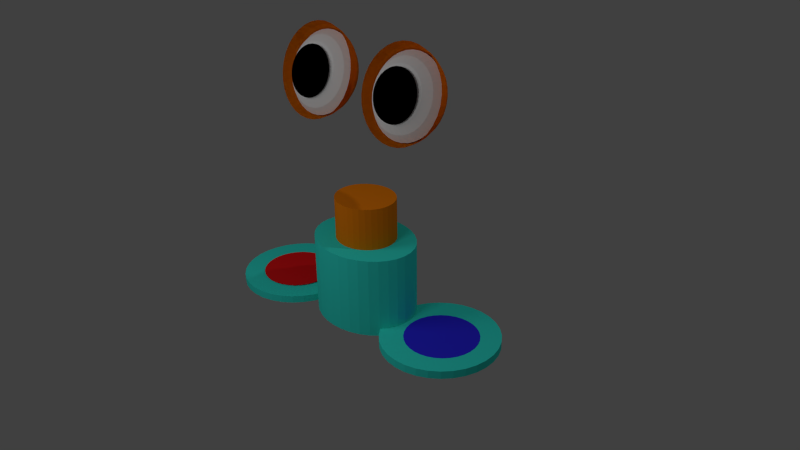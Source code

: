 # Source: Frosch.blend  (saved by Blender 2.76.0; exported with 4.5.12 LTS)
import bpy
from mathutils import Matrix  # noqa: F401  (used for matrix-valued properties, if any)

bpy.ops.wm.read_factory_settings(use_empty=True)
scene = bpy.context.scene
scene.name = 'Scene'

# ---- collections
col_collection_1 = bpy.data.collections.new('Collection 1'); scene.collection.children.link(col_collection_1)

# ---- materials (node trees are filled in below, after node groups)
mat_material_010 = bpy.data.materials.new('Material.010')
mat_material_010.alpha_threshold = 0.0
mat_material_010.roughness = 0.5
mat_material_009 = bpy.data.materials.new('Material.009')
mat_material_009.alpha_threshold = 0.0
mat_material_009.roughness = 0.5
mat_material_008 = bpy.data.materials.new('Material.008')
mat_material_008.alpha_threshold = 0.0
mat_material_008.diffuse_color = (0.8, 0.211, 0.005, 1.0)
mat_material_008.roughness = 0.5
mat_material_007 = bpy.data.materials.new('Material.007')
mat_material_007.alpha_threshold = 0.0
mat_material_007.preview_render_type = 'FLAT'
mat_material_007.diffuse_color = (0.0, 0.0, 0.0, 1.0)
mat_material_007.roughness = 0.5
mat_material_006 = bpy.data.materials.new('Material.006')
mat_material_006.alpha_threshold = 0.0
mat_material_006.roughness = 0.5
mat_material = bpy.data.materials.new('Material')
mat_material.alpha_threshold = 0.0
mat_material.diffuse_color = (0.8, 0.211, 0.005, 1.0)
mat_material.roughness = 0.5
mat_material_005 = bpy.data.materials.new('Material.005')
mat_material_005.alpha_threshold = 0.0
mat_material_005.diffuse_color = (0.8, 0.211, 0.005, 1.0)
mat_material_005.roughness = 0.5
mat_material_004 = bpy.data.materials.new('Material.004')
mat_material_004.alpha_threshold = 0.0
mat_material_004.diffuse_color = (0.03074, 0.02618, 0.8, 1.0)
mat_material_004.roughness = 0.5
mat_material_001 = bpy.data.materials.new('Material.001')
mat_material_001.alpha_threshold = 0.0
mat_material_001.diffuse_color = (0.03793, 0.8, 0.6894, 1.0)
mat_material_001.roughness = 0.5
mat_material_003 = bpy.data.materials.new('Material.003')
mat_material_003.alpha_threshold = 0.0
mat_material_003.diffuse_color = (0.8, 0.01142, 0.01345, 1.0)
mat_material_003.roughness = 0.5
mat_material_002 = bpy.data.materials.new('Material.002')
mat_material_002.alpha_threshold = 0.0
mat_material_002.diffuse_color = (0.038, 0.8, 0.689, 1.0)
mat_material_002.roughness = 0.5

# ---- material node trees
mat_material_010.use_nodes = True; mat_material_010.node_tree.nodes.clear()
_N = mat_material_010.node_tree.nodes; _L = mat_material_010.node_tree.links
n0 = _N.new('ShaderNodeOutputMaterial'); n0.name = 'Material Output'; n0.location = (300, 300)
n1 = _N.new('ShaderNodeEmission'); n1.name = 'Emission'; n1.location = (10, 300)
n1.inputs[0].default_value = (0.8, 0.8, 0.8, 1.0)
n1.inputs[1].default_value = 4.0
_L.new(n1.outputs[0], n0.inputs[0])
n0.is_active_output = True
mat_material_009.use_nodes = True; mat_material_009.node_tree.nodes.clear()
_N = mat_material_009.node_tree.nodes; _L = mat_material_009.node_tree.links
n0 = _N.new('ShaderNodeOutputMaterial'); n0.name = 'Material Output'; n0.location = (300, 300)
n1 = _N.new('ShaderNodeEmission'); n1.name = 'Emission'; n1.location = (10, 300)
n1.inputs[0].default_value = (0.8, 0.8, 0.8, 1.0)
n1.inputs[1].default_value = 3.0
_L.new(n1.outputs[0], n0.inputs[0])
n0.is_active_output = True

# ---- world
world_world = bpy.data.worlds.new('World'); scene.world = world_world
world_world.color = (0.05088, 0.05088, 0.05088)
world_world.use_sun_shadow = False
world_world.sun_shadow_jitter_overblur = 0.0
world_world.cycles.sampling_method = 'MANUAL'
world_world.cycles.sample_map_resolution = 256

# ---- cameras
cam_camera = bpy.data.cameras.new('Camera')
cam_camera.clip_end = 100.0
cam_camera.lens = 35.0
cam_camera.sensor_width = 32.0
cam_camera.sensor_height = 18.0
cam_camera.ortho_scale = 7.314
cam_camera.dof.focus_distance = 0.0
cam_camera_001 = bpy.data.cameras.new('Camera.001')
cam_camera_001.clip_end = 100.0
cam_camera_001.lens = 35.0
cam_camera_001.sensor_width = 32.0
cam_camera_001.sensor_height = 18.0
cam_camera_001.ortho_scale = 7.314
cam_camera_001.dof.focus_distance = 0.0

# ---- lights
light_lamp = bpy.data.lights.new('Lamp', 'POINT')
light_lamp.transmission_factor = 0.0
light_lamp.cutoff_distance = 30.0
light_lamp.energy = 100.0
light_lamp.shadow_buffer_clip_start = 1.001
light_lamp.shadow_soft_size = 0.1
light_lamp.shadow_maximum_resolution = 0.006
light_lamp.use_absolute_resolution = True
light_lamp.cycles.use_multiple_importance_sampling = False

# ---- meshes
me_plane_001 = bpy.data.meshes.new('Plane.001')
me_plane_001.from_pydata([(-1.0, -1.0, 0.0), (1.0, -1.0, 0.0), (-1.0, 1.0, 0.0), (1.0, 1.0, 0.0)], [], [(0, 1, 3, 2)])
me_plane_001.materials.append(mat_material_010)
me_plane_001.use_remesh_preserve_volume = False
me_plane_001.use_remesh_preserve_attributes = False
me_plane_001.use_mirror_vertex_groups = False
me_plane_001.update()
me_plane = bpy.data.meshes.new('Plane')
me_plane.from_pydata([(-1.0, -1.0, 0.0), (1.0, -1.0, 0.0), (-1.0, 1.0, 0.0), (1.0, 1.0, 0.0)], [], [(0, 1, 3, 2)])
me_plane.materials.append(mat_material_009)
me_plane.use_remesh_preserve_volume = False
me_plane.use_remesh_preserve_attributes = False
me_plane.use_mirror_vertex_groups = False
me_plane.update()
me_sphere_002 = bpy.data.meshes.new('Sphere.002')
me_sphere_002.from_pydata([(-1.499, 1.991, 0.9667), (-1.687, 1.991, 0.9098), (-1.86, 1.991, 0.8174), (-1.495, 2.029, 0.9667), (-1.679, 2.065, 0.9098), (-1.849, 2.099, 0.8174), (-1.484, 2.065, 0.9667), (-1.658, 2.137, 0.9098), (-1.817, 2.203, 0.8174), (-1.466, 2.099, 0.9667), (-1.622, 2.203, 0.9098), (-1.766, 2.299, 0.8174), (-1.442, 2.129, 0.9667), (-1.575, 2.261, 0.9098), (-1.697, 2.384, 0.8174), (-1.412, 2.153, 0.9667), (-1.517, 2.309, 0.9098), (-1.613, 2.453, 0.8174), (-1.379, 2.171, 0.9667), (-1.45, 2.344, 0.9098), (-1.517, 2.504, 0.8174), (-1.342, 2.182, 0.9667), (-1.379, 2.366, 0.9098), (-1.412, 2.536, 0.8174), (-1.304, 2.186, 0.9667), (-1.304, 2.373, 0.9098), (-1.304, 2.546, 0.8174), (-1.266, 2.182, 0.9667), (-1.229, 2.366, 0.9098), (-1.196, 2.536, 0.8174), (-1.229, 2.171, 0.9667), (-1.158, 2.344, 0.9098), (-1.091, 2.504, 0.8174), (-1.196, 2.153, 0.9667), (-1.091, 2.309, 0.9098), (-0.9953, 2.453, 0.8174), (-1.166, 2.129, 0.9667), (-1.033, 2.261, 0.9098), (-0.9111, 2.384, 0.8174), (-1.142, 2.099, 0.9667), (-0.9858, 2.203, 0.9098), (-0.842, 2.299, 0.8174), (-1.124, 2.065, 0.9667), (-0.9504, 2.137, 0.9098), (-0.7907, 2.203, 0.8174), (-1.113, 2.029, 0.9667), (-0.9286, 2.065, 0.9098), (-0.7591, 2.099, 0.8174), (-1.109, 1.991, 0.9667), (-0.9213, 1.991, 0.9098), (-0.7484, 1.991, 0.8174), (-1.113, 1.953, 0.9667), (-0.9286, 1.916, 0.9098), (-0.7591, 1.882, 0.8174), (-1.124, 1.916, 0.9667), (-0.9504, 1.844, 0.9098), (-0.7907, 1.778, 0.8174), (-1.142, 1.882, 0.9667), (-0.9858, 1.778, 0.9098), (-0.842, 1.682, 0.8174), (-1.166, 1.853, 0.9667), (-1.033, 1.72, 0.9098), (-0.9111, 1.598, 0.8174), (-1.196, 1.829, 0.9667), (-1.091, 1.673, 0.9098), (-0.9953, 1.529, 0.8174), (-1.229, 1.811, 0.9667), (-1.158, 1.637, 0.9098), (-1.091, 1.478, 0.8174), (-1.266, 1.799, 0.9667), (-1.229, 1.615, 0.9098), (-1.196, 1.446, 0.8174), (-1.304, 1.796, 0.9667), (-1.304, 1.608, 0.9098), (-1.304, 1.435, 0.8174), (-1.342, 1.799, 0.9667), (-1.379, 1.615, 0.9098), (-1.412, 1.446, 0.8174), (-1.442, 1.297, -0.7212), (-1.379, 1.811, 0.9667), (-1.45, 1.637, 0.9098), (-1.517, 1.478, 0.8174), (-1.412, 1.829, 0.9667), (-1.517, 1.673, 0.9098), (-1.613, 1.529, 0.8174), (-1.442, 1.853, 0.9667), (-1.575, 1.72, 0.9098), (-1.697, 1.598, 0.8174), (-1.466, 1.882, 0.9667), (-1.622, 1.778, 0.9098), (-1.766, 1.682, 0.8174), (-1.304, 1.991, 0.986), (-1.484, 1.916, 0.9667), (-1.658, 1.844, 0.9098), (-1.817, 1.778, 0.8174), (-1.495, 1.953, 0.9667), (-1.679, 1.916, 0.9098), (-1.849, 1.882, 0.8174), (-1.291, 2.211, 0.9031), (-1.302, 2.414, 0.8399), (-1.312, 2.601, 0.7384), (-1.322, 2.764, 0.6023), (-1.332, 2.898, 0.437), (-1.25, 2.209, 0.9023), (-1.22, 2.41, 0.8384), (-1.194, 2.595, 0.7362), (-1.172, 2.756, 0.5995), (-1.155, 2.889, 0.4336), (-1.209, 2.199, 0.9016), (-1.141, 2.39, 0.837), (-1.08, 2.566, 0.7342), (-1.026, 2.719, 0.597), (-0.9837, 2.845, 0.4307), (-1.172, 2.181, 0.901), (-1.068, 2.355, 0.8359), (-0.9729, 2.515, 0.7325), (-0.8906, 2.655, 0.5948), (-0.824, 2.769, 0.4282), (-1.139, 2.156, 0.9005), (-1.003, 2.306, 0.835), (-0.8782, 2.444, 0.7312), (-0.77, 2.565, 0.5932), (-0.6822, 2.663, 0.4262), (-1.111, 2.125, 0.9002), (-0.9481, 2.246, 0.8344), (-0.799, 2.356, 0.7304), (-0.6692, 2.453, 0.5921), (-0.5638, 2.532, 0.4249), (-1.09, 2.09, 0.9001), (-0.9065, 2.176, 0.8341), (-0.7385, 2.255, 0.73), (-0.5923, 2.323, 0.5916), (-0.4732, 2.38, 0.4243), (-1.076, 2.05, 0.9001), (-0.8793, 2.099, 0.8342), (-0.699, 2.143, 0.7301), (-0.542, 2.182, 0.5917), (-0.4141, 2.213, 0.4245), (-1.07, 2.009, 0.9003), (-0.8675, 2.018, 0.8346), (-0.682, 2.026, 0.7306), (-0.5203, 2.033, 0.5924), (-0.3887, 2.038, 0.4253), (-1.072, 1.968, 0.9007), (-0.8718, 1.937, 0.8353), (-0.6882, 1.908, 0.7316), (-0.5281, 1.882, 0.5937), (-0.3978, 1.861, 0.4268), (-1.082, 1.928, 0.9012), (-0.8918, 1.858, 0.8363), (-0.7172, 1.793, 0.733), (-0.5651, 1.737, 0.5955), (-0.4413, 1.689, 0.4289), (-1.1, 1.89, 0.9018), (-0.9268, 1.784, 0.8375), (-0.768, 1.687, 0.7348), (-0.6298, 1.601, 0.5978), (-0.5174, 1.53, 0.4316), (-1.125, 1.857, 0.9025), (-0.9755, 1.719, 0.8389), (-0.8387, 1.592, 0.7369), (-0.7198, 1.48, 0.6004), (-0.6232, 1.388, 0.4347), (-1.156, 1.829, 0.9033), (-1.036, 1.665, 0.8405), (-0.9265, 1.513, 0.7392), (-0.8315, 1.379, 0.6033), (-0.7546, 1.27, 0.4381), (-1.191, 1.808, 0.9042), (-1.106, 1.623, 0.8421), (-1.028, 1.452, 0.7416), (-0.9608, 1.302, 0.6064), (-0.9066, 1.179, 0.4418), (-1.23, 1.794, 0.905), (-1.183, 1.596, 0.8438), (-1.14, 1.413, 0.744), (-1.103, 1.252, 0.6095), (-1.073, 1.12, 0.4454), (-1.271, 1.788, 0.9059), (-1.263, 1.584, 0.8455), (-1.256, 1.396, 0.7464), (-1.251, 1.231, 0.6125), (-1.248, 1.094, 0.449), (-1.313, 1.79, 0.9067), (-1.345, 1.588, 0.847), (-1.375, 1.402, 0.7486), (-1.402, 1.238, 0.6154), (-1.425, 1.104, 0.4523), (-1.353, 1.8, 0.9074), (-1.423, 1.608, 0.8484), (-1.489, 1.431, 0.7506), (-1.548, 1.275, 0.6179), (-1.597, 1.147, 0.4553), (-1.391, 1.818, 0.9079), (-1.497, 1.643, 0.8495), (-1.596, 1.482, 0.7523), (-1.683, 1.34, 0.62), (-1.756, 1.223, 0.4578), (-1.424, 1.843, 0.9084), (-1.562, 1.692, 0.8504), (-1.691, 1.553, 0.7536), (-1.804, 1.43, 0.6217), (-1.898, 1.329, 0.4597), (-1.452, 1.874, 0.9087), (-1.617, 1.753, 0.851), (-1.77, 1.641, 0.7545), (-1.905, 1.542, 0.6228), (-2.017, 1.461, 0.461), (-1.473, 1.91, 0.9088), (-1.658, 1.823, 0.8513), (-1.83, 1.742, 0.7548), (-1.982, 1.671, 0.6233), (-2.107, 1.613, 0.4616), (-1.487, 1.949, 0.9088), (-1.686, 1.899, 0.8512), (-1.87, 1.854, 0.7548), (-2.032, 1.813, 0.6232), (-2.166, 1.779, 0.4615), (-1.493, 1.99, 0.9086), (-1.697, 1.98, 0.8508), (-1.887, 1.971, 0.7542), (-2.054, 1.962, 0.6225), (-2.192, 1.954, 0.4606), (-1.491, 2.031, 0.9083), (-1.693, 2.061, 0.8501), (-1.881, 2.089, 0.7532), (-2.046, 2.112, 0.6212), (-2.182, 2.131, 0.4591), (-1.48, 2.072, 0.9078), (-1.673, 2.14, 0.8492), (-1.852, 2.203, 0.7518), (-2.009, 2.258, 0.6194), (-2.139, 2.303, 0.457), (-1.463, 2.109, 0.9071), (-1.638, 2.214, 0.8479), (-1.801, 2.31, 0.75), (-1.944, 2.394, 0.6171), (-2.063, 2.462, 0.4543), (-1.438, 2.142, 0.9064), (-1.589, 2.279, 0.8465), (-1.73, 2.405, 0.7479), (-1.854, 2.515, 0.6144), (-1.957, 2.604, 0.4512), (-1.407, 2.17, 0.9056), (-1.529, 2.334, 0.8449), (-1.642, 2.484, 0.7456), (-1.742, 2.615, 0.6115), (-1.826, 2.723, 0.4478), (-1.281, 2.0, 0.9253), (-1.371, 2.191, 0.9048), (-1.459, 2.375, 0.8433), (-1.541, 2.544, 0.7432), (-1.613, 2.692, 0.6085), (-1.674, 2.813, 0.4442), (-1.332, 2.205, 0.9039), (-1.382, 2.402, 0.8416), (-1.429, 2.584, 0.7408), (-1.471, 2.742, 0.6054), (-1.507, 2.872, 0.4405), (-1.392, 1.876, -0.1311), (-1.504, 1.714, -0.0768), (-1.608, 1.565, 0.01476), (-1.699, 1.432, 0.1401), (-1.775, 1.323, 0.2944), (-1.832, 1.24, 0.4717), (-1.868, 1.187, 0.6652), (-1.357, 1.856, -0.1311), (-1.436, 1.676, -0.07677), (-1.509, 1.509, 0.0148), (-1.573, 1.362, 0.1401), (-1.627, 1.24, 0.2944), (-1.667, 1.148, 0.4717), (-1.694, 1.09, 0.6652), (-1.319, 1.844, -0.1309), (-1.362, 1.652, -0.07636), (-1.401, 1.475, 0.01539), (-1.436, 1.318, 0.1409), (-1.466, 1.188, 0.2953), (-1.488, 1.09, 0.4727), (-1.503, 1.028, 0.6663), (-1.28, 1.839, -0.1305), (-1.284, 1.643, -0.07559), (-1.289, 1.461, 0.01652), (-1.293, 1.301, 0.1423), (-1.297, 1.168, 0.297), (-1.301, 1.068, 0.4746), (-1.305, 1.005, 0.6683), (-1.24, 1.843, -0.1299), (-1.206, 1.649, -0.07448), (-1.176, 1.47, 0.01813), (-1.149, 1.313, 0.1444), (-1.128, 1.182, 0.2994), (-1.114, 1.084, 0.4773), (-1.106, 1.021, 0.6711), (-1.202, 1.853, -0.1292), (-1.131, 1.671, -0.07307), (-1.067, 1.501, 0.02017), (-1.011, 1.352, 0.147), (-0.9654, 1.228, 0.3025), (-0.9325, 1.135, 0.4807), (-0.9132, 1.076, 0.6747), (-1.167, 1.872, -0.1283), (-1.062, 1.706, -0.07143), (-0.966, 1.553, 0.02255), (-0.8824, 1.418, 0.15), (-0.8145, 1.305, 0.306), (-0.7648, 1.221, 0.4846), (-0.7353, 1.167, 0.6789), (-1.135, 1.896, -0.1274), (-1.001, 1.755, -0.06961), (-0.8772, 1.623, 0.02519), (-0.7694, 1.507, 0.1534), (-0.6816, 1.41, 0.31), (-0.6172, 1.337, 0.489), (-0.5785, 1.291, 0.6836), (-1.11, 1.927, -0.1264), (-0.9502, 1.814, -0.06769), (-0.8038, 1.709, 0.02799), (-0.676, 1.617, 0.1569), (-0.5718, 1.539, 0.3142), (-0.4951, 1.481, 0.4937), (-0.449, 1.443, 0.6885), (-1.09, 1.961, -0.1254), (-0.9122, 1.882, -0.06573), (-0.7486, 1.808, 0.03083), (-0.6058, 1.742, 0.1605), (-0.4892, 1.687, 0.3184), (-0.4034, 1.645, 0.4984), (-0.3516, 1.617, 0.6935), (-1.078, 1.999, -0.1245), (-0.8882, 1.956, -0.06382), (-0.7138, 1.916, 0.0336), (-0.5615, 1.88, 0.1641), (-0.4371, 1.849, 0.3226), (-0.3455, 1.824, 0.503), (-0.2901, 1.807, 0.6984), (-1.073, 2.039, -0.1235), (-0.8792, 2.034, -0.06202), (-0.7007, 2.028, 0.03621), (-0.5448, 2.023, 0.1674), (-0.4175, 2.017, 0.3265), (-0.3237, 2.011, 0.5073), (-0.267, 2.006, 0.7031), (-1.077, 2.078, -0.1227), (-0.8854, 2.111, -0.06041), (-0.7098, 2.141, 0.03855), (-0.5563, 2.166, 0.1704), (-0.4311, 2.186, 0.33), (-0.3388, 2.199, 0.5112), (-0.283, 2.205, 0.7072), (-1.087, 2.116, -0.122), (-0.9067, 2.186, -0.05905), (-0.7407, 2.25, 0.04053), (-0.5957, 2.305, 0.1729), (-0.4773, 2.349, 0.3329), (-0.3902, 2.38, 0.5145), (-0.3376, 2.397, 0.7107), (-1.106, 2.152, -0.1215), (-0.9423, 2.256, -0.05799), (-0.7922, 2.351, 0.04207), (-0.6613, 2.433, 0.1749), (-0.5545, 2.5, 0.3352), (-0.4759, 2.548, 0.5171), (-0.4286, 2.575, 0.7134), (-1.13, 2.183, -0.1211), (-0.9907, 2.317, -0.05727), (-0.8625, 2.44, 0.04312), (-0.7507, 2.546, 0.1762), (-0.6597, 2.633, 0.3368), (-0.5928, 2.695, 0.5188), (-0.5526, 2.732, 0.7152), (-1.161, 2.209, -0.1209), (-1.05, 2.368, -0.05691), (-0.9487, 2.513, 0.04363), (-0.8605, 2.64, 0.1768), (-0.7887, 2.742, 0.3376), (-0.7362, 2.817, 0.5197), (-0.7049, 2.862, 0.7162), (-1.195, 2.228, -0.121), (-1.118, 2.406, -0.05694), (-1.048, 2.568, 0.04359), (-0.9863, 2.71, 0.1768), (-0.9367, 2.825, 0.3375), (-0.9006, 2.909, 0.5196), (-0.8794, 2.959, 0.7161), (-1.233, 2.24, -0.1212), (-1.192, 2.43, -0.05735), (-1.155, 2.603, 0.043), (-1.123, 2.754, 0.176), (-1.098, 2.877, 0.3366), (-1.08, 2.967, 0.5186), (-1.07, 3.021, 0.715), (-1.273, 2.245, -0.1216), (-1.27, 2.439, -0.05813), (-1.268, 2.616, 0.04187), (-1.267, 2.771, 0.1746), (-1.266, 2.897, 0.3349), (-1.267, 2.989, 0.5168), (-1.268, 3.044, 0.713), (-1.312, 2.242, -0.1221), (-1.348, 2.432, -0.05924), (-1.381, 2.607, 0.04026), (-1.41, 2.759, 0.1725), (-1.435, 2.883, 0.3325), (-1.454, 2.974, 0.5141), (-1.467, 3.028, 0.7102), (-1.35, 2.231, -0.1228), (-1.423, 2.411, -0.06064), (-1.49, 2.576, 0.03822), (-1.549, 2.72, 0.1699), (-1.598, 2.837, 0.3295), (-1.636, 2.923, 0.5107), (-1.66, 2.973, 0.7066), (-1.386, 2.213, -0.1237), (-1.492, 2.376, -0.06228), (-1.59, 2.525, 0.03584), (-1.677, 2.655, 0.1669), (-1.749, 2.76, 0.3259), (-1.803, 2.837, 0.5067), (-1.838, 2.882, 0.7024), (-1.417, 2.188, -0.1246), (-1.553, 2.327, -0.0641), (-1.679, 2.455, 0.0332), (-1.79, 2.565, 0.1636), (-1.882, 2.655, 0.322), (-1.951, 2.72, 0.5023), (-1.994, 2.758, 0.6977), (-1.443, 2.158, -0.1256), (-1.604, 2.268, -0.06603), (-1.753, 2.368, 0.0304), (-1.884, 2.455, 0.16), (-1.992, 2.526, 0.3178), (-2.073, 2.577, 0.4977), (-2.124, 2.606, 0.6928), (-1.462, 2.123, -0.1266), (-1.642, 2.2, -0.06798), (-1.808, 2.27, 0.02756), (-1.954, 2.33, 0.1564), (-2.074, 2.378, 0.3135), (-2.165, 2.412, 0.493), (-2.221, 2.432, 0.6878), (-1.474, 2.085, -0.1276), (-1.666, 2.126, -0.0699), (-1.843, 2.162, 0.02479), (-1.998, 2.193, 0.1528), (-2.126, 2.217, 0.3094), (-2.223, 2.233, 0.4883), (-2.283, 2.242, 0.6829), (-1.479, 2.046, -0.1285), (-1.675, 2.048, -0.07169), (-1.856, 2.049, 0.02218), (-2.015, 2.049, 0.1495), (-2.146, 2.048, 0.3055), (-2.244, 2.046, 0.484), (-2.306, 2.043, 0.6783), (-1.476, 2.006, -0.1293), (-1.669, 1.97, -0.0733), (-1.847, 1.937, 0.01984), (-2.003, 1.906, 0.1466), (-2.133, 1.879, 0.302), (-2.229, 1.859, 0.4801), (-2.29, 1.844, 0.6741), (-1.465, 1.968, -0.13), (-1.647, 1.895, -0.07466), (-1.816, 1.828, 0.01786), (-1.964, 1.767, 0.144), (-2.086, 1.716, 0.299), (-2.178, 1.677, 0.4768), (-2.235, 1.652, 0.6707), (-1.276, 2.043, -0.146), (-1.447, 1.933, -0.1305), (-1.612, 1.826, -0.07573), (-1.764, 1.727, 0.01632), (-1.898, 1.639, 0.1421), (-2.009, 1.566, 0.2967), (-2.092, 1.51, 0.4743), (-2.144, 1.474, 0.6679), (-1.422, 1.901, -0.1309), (-1.563, 1.765, -0.07645), (-1.694, 1.638, 0.01527), (-1.809, 1.526, 0.1407), (-1.904, 1.433, 0.2951), (-1.975, 1.362, 0.4725), (-2.02, 1.317, 0.6661), (-1.392, 1.876, -0.1311), (-1.504, 1.714, -0.0768), (-1.608, 1.565, 0.01476), (-1.699, 1.432, 0.1401), (-1.775, 1.323, 0.2944), (-1.832, 1.24, 0.4717), (-1.868, 1.187, 0.6652), (-1.357, 1.856, -0.1311), (-1.436, 1.676, -0.07677), (-1.509, 1.509, 0.0148), (-1.573, 1.362, 0.1401), (-1.627, 1.24, 0.2944), (-1.667, 1.148, 0.4717), (-1.694, 1.09, 0.6652), (-1.319, 1.844, -0.1309), (-1.362, 1.652, -0.07636), (-1.401, 1.475, 0.01539), (-1.436, 1.318, 0.1409), (-1.466, 1.188, 0.2953), (-1.488, 1.09, 0.4727), (-1.503, 1.028, 0.6663), (-1.28, 1.839, -0.1305), (-1.284, 1.643, -0.07559), (-1.289, 1.461, 0.01652), (-1.293, 1.301, 0.1423), (-1.297, 1.168, 0.297), (-1.301, 1.068, 0.4746), (-1.305, 1.005, 0.6683), (-1.24, 1.843, -0.1299), (-1.206, 1.649, -0.07448), (-1.176, 1.47, 0.01813), (-1.149, 1.313, 0.1444), (-1.128, 1.182, 0.2994), (-1.114, 1.084, 0.4773), (-1.106, 1.021, 0.6711), (-1.202, 1.853, -0.1292), (-1.131, 1.671, -0.07307), (-1.067, 1.501, 0.02017), (-1.011, 1.352, 0.147), (-0.9654, 1.228, 0.3025), (-0.9325, 1.135, 0.4807), (-0.9132, 1.076, 0.6747), (-1.167, 1.872, -0.1283), (-1.062, 1.706, -0.07143), (-0.966, 1.553, 0.02255), (-0.8824, 1.418, 0.15), (-0.8145, 1.305, 0.306), (-0.7648, 1.221, 0.4846), (-0.7353, 1.167, 0.6789), (-1.135, 1.896, -0.1274), (-1.001, 1.755, -0.06961), (-0.8772, 1.623, 0.02519), (-0.7694, 1.507, 0.1534), (-0.6816, 1.41, 0.31), (-0.6172, 1.337, 0.489), (-0.5785, 1.291, 0.6836), (-1.11, 1.927, -0.1264), (-0.9502, 1.814, -0.06769), (-0.8038, 1.709, 0.02799), (-0.676, 1.617, 0.1569), (-0.5718, 1.539, 0.3142), (-0.4951, 1.481, 0.4937), (-0.449, 1.443, 0.6885), (-1.09, 1.961, -0.1254), (-0.9122, 1.882, -0.06573), (-0.7486, 1.808, 0.03083), (-0.6058, 1.742, 0.1605), (-0.4892, 1.687, 0.3184), (-0.4034, 1.645, 0.4984), (-0.3516, 1.617, 0.6935), (-1.078, 1.999, -0.1245), (-0.8882, 1.956, -0.06382), (-0.7138, 1.916, 0.0336), (-0.5615, 1.88, 0.1641), (-0.4371, 1.849, 0.3226), (-0.3455, 1.824, 0.503), (-0.2901, 1.807, 0.6984), (-1.073, 2.039, -0.1235), (-0.8792, 2.034, -0.06202), (-0.7007, 2.028, 0.03621), (-0.5448, 2.023, 0.1674), (-0.4175, 2.017, 0.3265), (-0.3237, 2.011, 0.5073), (-0.267, 2.006, 0.7031), (-1.077, 2.078, -0.1227), (-0.8854, 2.111, -0.06041), (-0.7098, 2.141, 0.03855), (-0.5563, 2.166, 0.1704), (-0.4311, 2.186, 0.33), (-0.3388, 2.199, 0.5112), (-0.283, 2.205, 0.7072), (-1.087, 2.116, -0.122), (-0.9067, 2.186, -0.05905), (-0.7407, 2.25, 0.04053), (-0.5957, 2.305, 0.1729), (-0.4773, 2.349, 0.3329), (-0.3902, 2.38, 0.5145), (-0.3376, 2.397, 0.7107), (-1.106, 2.152, -0.1215), (-0.9423, 2.256, -0.05799), (-0.7922, 2.351, 0.04207), (-0.6613, 2.433, 0.1749), (-0.5545, 2.5, 0.3352), (-0.4759, 2.548, 0.5171), (-0.4286, 2.575, 0.7134), (-1.13, 2.183, -0.1211), (-0.9907, 2.317, -0.05727), (-0.8625, 2.44, 0.04312), (-0.7507, 2.546, 0.1762), (-0.6597, 2.633, 0.3368), (-0.5928, 2.695, 0.5188), (-0.5526, 2.732, 0.7152), (-1.161, 2.209, -0.1209), (-1.05, 2.368, -0.05691), (-0.9487, 2.513, 0.04363), (-0.8605, 2.64, 0.1768), (-0.7887, 2.742, 0.3376), (-0.7362, 2.817, 0.5197), (-0.7049, 2.862, 0.7162), (-1.195, 2.228, -0.121), (-1.118, 2.406, -0.05694), (-1.048, 2.568, 0.04359), (-0.9863, 2.71, 0.1768), (-0.9367, 2.825, 0.3375), (-0.9006, 2.909, 0.5196), (-0.8794, 2.959, 0.7161), (-1.233, 2.24, -0.1212), (-1.192, 2.43, -0.05735), (-1.155, 2.603, 0.043), (-1.123, 2.754, 0.176), (-1.098, 2.877, 0.3366), (-1.08, 2.967, 0.5186), (-1.07, 3.021, 0.715), (-1.273, 2.245, -0.1216), (-1.27, 2.439, -0.05813), (-1.268, 2.616, 0.04187), (-1.267, 2.771, 0.1746), (-1.266, 2.897, 0.3349), (-1.267, 2.989, 0.5168), (-1.268, 3.044, 0.713), (-1.312, 2.242, -0.1221), (-1.348, 2.432, -0.05924), (-1.381, 2.607, 0.04026), (-1.41, 2.759, 0.1725), (-1.435, 2.883, 0.3325), (-1.454, 2.974, 0.5141), (-1.467, 3.028, 0.7102), (-1.35, 2.231, -0.1228), (-1.423, 2.411, -0.06064), (-1.49, 2.576, 0.03822), (-1.549, 2.72, 0.1699), (-1.598, 2.837, 0.3295), (-1.636, 2.923, 0.5107), (-1.66, 2.973, 0.7066), (-1.386, 2.213, -0.1237), (-1.492, 2.376, -0.06228), (-1.59, 2.525, 0.03584), (-1.677, 2.655, 0.1669), (-1.749, 2.76, 0.3259), (-1.803, 2.837, 0.5067), (-1.838, 2.882, 0.7024), (-1.417, 2.188, -0.1246), (-1.553, 2.327, -0.0641), (-1.679, 2.455, 0.0332), (-1.79, 2.565, 0.1636), (-1.882, 2.655, 0.322), (-1.951, 2.72, 0.5023), (-1.994, 2.758, 0.6977), (-1.443, 2.158, -0.1256), (-1.604, 2.268, -0.06603), (-1.753, 2.368, 0.0304), (-1.884, 2.455, 0.16), (-1.992, 2.526, 0.3178), (-2.073, 2.577, 0.4977), (-2.124, 2.606, 0.6928), (-1.462, 2.123, -0.1266), (-1.642, 2.2, -0.06798), (-1.808, 2.27, 0.02756), (-1.954, 2.33, 0.1564), (-2.074, 2.378, 0.3135), (-2.165, 2.412, 0.493), (-2.221, 2.432, 0.6878), (-1.474, 2.085, -0.1276), (-1.666, 2.126, -0.0699), (-1.843, 2.162, 0.02479), (-1.998, 2.193, 0.1528), (-2.126, 2.217, 0.3094), (-2.223, 2.233, 0.4883), (-2.283, 2.242, 0.6829), (-1.479, 2.046, -0.1285), (-1.675, 2.048, -0.07169), (-1.856, 2.049, 0.02218), (-2.015, 2.049, 0.1495), (-2.146, 2.048, 0.3055), (-2.244, 2.046, 0.484), (-2.306, 2.043, 0.6783), (-1.476, 2.006, -0.1293), (-1.669, 1.97, -0.0733), (-1.847, 1.937, 0.01984), (-2.003, 1.906, 0.1466), (-2.133, 1.879, 0.302), (-2.229, 1.859, 0.4801), (-2.29, 1.844, 0.6741), (-1.465, 1.968, -0.13), (-1.647, 1.895, -0.07466), (-1.816, 1.828, 0.01786), (-1.964, 1.767, 0.144), (-2.086, 1.716, 0.299), (-2.178, 1.677, 0.4768), (-2.235, 1.652, 0.6707), (-1.276, 2.043, -0.146), (-1.447, 1.933, -0.1305), (-1.612, 1.826, -0.07573), (-1.764, 1.727, 0.01632), (-1.898, 1.639, 0.1421), (-2.009, 1.566, 0.2967), (-2.092, 1.51, 0.4743), (-2.144, 1.474, 0.6679), (-1.422, 1.901, -0.1309), (-1.563, 1.765, -0.07645), (-1.694, 1.638, 0.01527), (-1.809, 1.526, 0.1407), (-1.904, 1.433, 0.2951), (-1.975, 1.362, 0.4725), (-2.02, 1.317, 0.6661), (-0.1951, 0.0, 0.9808), (-0.3827, 0.0, 0.9239), (-0.5556, 0.0, 0.8315), (-0.1913, 0.03806, 0.9808), (-0.3753, 0.07466, 0.9239), (-0.5449, 0.1084, 0.8315), (-0.1802, 0.07466, 0.9808), (-0.3536, 0.1464, 0.9239), (-0.5133, 0.2126, 0.8315), (-0.1622, 0.1084, 0.9808), (-0.3182, 0.2126, 0.9239), (-0.4619, 0.3087, 0.8315), (-0.1379, 0.1379, 0.9808), (-0.2706, 0.2706, 0.9239), (-0.3928, 0.3928, 0.8315), (-0.1084, 0.1622, 0.9808), (-0.2126, 0.3182, 0.9239), (-0.3087, 0.4619, 0.8315), (-0.07466, 0.1802, 0.9808), (-0.1464, 0.3536, 0.9239), (-0.2126, 0.5133, 0.8315), (-0.03806, 0.1913, 0.9808), (-0.07466, 0.3753, 0.9239), (-0.1084, 0.5449, 0.8315), (3.266e-07, 0.1951, 0.9808), (3.192e-07, 0.3827, 0.9239), (3.117e-07, 0.5556, 0.8315), (0.03806, 0.1913, 0.9808), (0.07466, 0.3753, 0.9239), (0.1084, 0.5449, 0.8315), (0.07466, 0.1802, 0.9808), (0.1464, 0.3536, 0.9239), (0.2126, 0.5133, 0.8315), (0.1084, 0.1622, 0.9808), (0.2126, 0.3182, 0.9239), (0.3087, 0.4619, 0.8315), (0.138, 0.1379, 0.9808), (0.2706, 0.2706, 0.9239), (0.3928, 0.3928, 0.8315), (0.1622, 0.1084, 0.9808), (0.3182, 0.2126, 0.9239), (0.4619, 0.3087, 0.8315), (0.1802, 0.07466, 0.9808), (0.3536, 0.1464, 0.9239), (0.5133, 0.2126, 0.8315), (0.1913, 0.03806, 0.9808), (0.3753, 0.07466, 0.9239), (0.5449, 0.1084, 0.8315), (0.1951, -7.212e-09, 0.9808), (0.3827, 4.122e-08, 0.9239), (0.5556, 2.632e-08, 0.8315), (0.1913, -0.03806, 0.9808), (0.3753, -0.07466, 0.9239), (0.5449, -0.1084, 0.8315), (0.1802, -0.07466, 0.9808), (0.3536, -0.1464, 0.9239), (0.5133, -0.2126, 0.8315), (0.1622, -0.1084, 0.9808), (0.3182, -0.2126, 0.9239), (0.4619, -0.3087, 0.8315), (0.138, -0.1379, 0.9808), (0.2706, -0.2706, 0.9239), (0.3928, -0.3928, 0.8315), (0.1084, -0.1622, 0.9808), (0.2126, -0.3182, 0.9239), (0.3087, -0.4619, 0.8315), (0.07466, -0.1802, 0.9808), (0.1464, -0.3536, 0.9239), (0.2126, -0.5133, 0.8315), (0.03806, -0.1913, 0.9808), (0.07466, -0.3753, 0.9239), (0.1084, -0.5449, 0.8315), (3.117e-07, -0.1951, 0.9808), (2.819e-07, -0.3827, 0.9239), (2.819e-07, -0.5556, 0.8315), (-0.03806, -0.1913, 0.9808), (-0.07466, -0.3753, 0.9239), (-0.1084, -0.5449, 0.8315), (-0.1379, -0.6935, -0.7071), (-0.07466, -0.1802, 0.9808), (-0.1464, -0.3536, 0.9239), (-0.2126, -0.5133, 0.8315), (-0.1084, -0.1622, 0.9808), (-0.2126, -0.3182, 0.9239), (-0.3087, -0.4619, 0.8315), (-0.1379, -0.1379, 0.9808), (-0.2706, -0.2706, 0.9239), (-0.3928, -0.3928, 0.8315), (-0.1622, -0.1084, 0.9808), (-0.3182, -0.2126, 0.9239), (-0.4619, -0.3087, 0.8315), (2.48e-08, -1.247e-07, 1.0), (-0.1802, -0.07466, 0.9808), (-0.3536, -0.1464, 0.9239), (-0.5133, -0.2126, 0.8315), (-0.1913, -0.03806, 0.9808), (-0.3753, -0.07466, 0.9239), (-0.5449, -0.1084, 0.8315), (0.0129, 0.2203, 0.9171), (0.002294, 0.4233, 0.854), (-0.008314, 0.61, 0.7524), (-0.01852, 0.7733, 0.6164), (-0.02792, 0.9069, 0.451), (0.05435, 0.2182, 0.9163), (0.08361, 0.4191, 0.8525), (0.1097, 0.6039, 0.7502), (0.1317, 0.7655, 0.6135), (0.1488, 0.8977, 0.4477), (0.09459, 0.208, 0.9156), (0.1625, 0.399, 0.8511), (0.2243, 0.5748, 0.7482), (0.2776, 0.7285, 0.611), (0.3202, 0.8542, 0.4447), (0.1321, 0.1901, 0.915), (0.236, 0.364, 0.8499), (0.331, 0.5239, 0.7466), (0.4134, 0.6638, 0.6089), (0.48, 0.7781, 0.4422), (0.1653, 0.1653, 0.9146), (0.3013, 0.3153, 0.849), (0.4258, 0.4532, 0.7453), (0.534, 0.5738, 0.6072), (0.6218, 0.6723, 0.4403), (0.1931, 0.1344, 0.9143), (0.3558, 0.2548, 0.8485), (0.5049, 0.3654, 0.7444), (0.6347, 0.462, 0.6061), (0.7402, 0.5408, 0.439), (0.2144, 0.09876, 0.9141), (0.3975, 0.1848, 0.8482), (0.5654, 0.2638, 0.744), (0.7117, 0.3327, 0.6056), (0.8307, 0.3888, 0.4384), (0.2282, 0.05963, 0.9142), (0.4247, 0.1081, 0.8482), (0.6049, 0.1524, 0.7441), (0.762, 0.1908, 0.6057), (0.8898, 0.222, 0.4385), (0.2342, 0.01855, 0.9144), (0.4364, 0.02747, 0.8486), (0.6219, 0.03536, 0.7447), (0.7836, 0.04193, 0.6065), (0.9153, 0.04691, 0.4393), (0.2321, -0.02291, 0.9147), (0.4322, -0.05386, 0.8493), (0.6158, -0.08271, 0.7457), (0.7758, -0.1083, 0.6077), (0.9061, -0.1298, 0.4409), (0.2219, -0.06315, 0.9152), (0.4122, -0.1328, 0.8503), (0.5867, -0.1973, 0.7471), (0.7389, -0.2542, 0.6096), (0.8626, -0.3013, 0.443), (0.204, -0.1006, 0.9158), (0.3772, -0.2063, 0.8515), (0.5359, -0.304, 0.7489), (0.6741, -0.39, 0.6118), (0.7866, -0.461, 0.4457), (0.1792, -0.1339, 0.9166), (0.3285, -0.2716, 0.853), (0.4652, -0.3988, 0.7509), (0.5842, -0.5106, 0.6145), (0.6808, -0.6028, 0.4488), (0.1483, -0.1617, 0.9174), (0.268, -0.3261, 0.8545), (0.3774, -0.4779, 0.7532), (0.4724, -0.6114, 0.6174), (0.5493, -0.7213, 0.4522), (0.1127, -0.1829, 0.9182), (0.198, -0.3677, 0.8562), (0.2758, -0.5384, 0.7556), (0.3431, -0.6883, 0.6204), (0.3973, -0.8118, 0.4558), (0.07356, -0.1968, 0.9191), (0.1213, -0.395, 0.8579), (0.1644, -0.5779, 0.7581), (0.2013, -0.7386, 0.6236), (0.2306, -0.8709, 0.4595), (0.03248, -0.2028, 0.9199), (0.04071, -0.4067, 0.8595), (0.04745, -0.5949, 0.7605), (0.05246, -0.7602, 0.6266), (0.05554, -0.8963, 0.463), (-0.008973, -0.2006, 0.9207), (-0.04061, -0.4024, 0.861), (-0.0706, -0.5887, 0.7627), (-0.09779, -0.7524, 0.6294), (-0.1211, -0.8871, 0.4663), (-0.04921, -0.1904, 0.9214), (-0.1195, -0.3824, 0.8624), (-0.1852, -0.5597, 0.7647), (-0.2436, -0.7154, 0.6319), (-0.2926, -0.8436, 0.4693), (-0.08668, -0.1725, 0.922), (-0.193, -0.3474, 0.8636), (-0.2919, -0.5088, 0.7663), (-0.3795, -0.6507, 0.6341), (-0.4523, -0.7675, 0.4718), (-0.12, -0.1477, 0.9224), (-0.2583, -0.2987, 0.8645), (-0.3866, -0.4381, 0.7676), (-0.5, -0.5607, 0.6357), (-0.5941, -0.6617, 0.4737), (-0.1477, -0.1169, 0.9227), (-0.3128, -0.2382, 0.865), (-0.4658, -0.3503, 0.7685), (-0.6008, -0.4489, 0.6368), (-0.7126, -0.5302, 0.475), (-0.169, -0.08119, 0.9229), (-0.3545, -0.1682, 0.8653), (-0.5263, -0.2487, 0.7689), (-0.6777, -0.3196, 0.6373), (-0.8031, -0.3782, 0.4756), (-0.1829, -0.04206, 0.9229), (-0.3817, -0.09142, 0.8653), (-0.5658, -0.1372, 0.7688), (-0.728, -0.1778, 0.6372), (-0.8622, -0.2114, 0.4755), (-0.1888, -0.0009776, 0.9227), (-0.3934, -0.01083, 0.8649), (-0.5828, -0.02024, 0.7683), (-0.7497, -0.02884, 0.6365), (-0.8877, -0.03631, 0.4747), (-0.1867, 0.04048, 0.9223), (-0.3892, 0.0705, 0.8642), (-0.5767, 0.09783, 0.7672), (-0.7419, 0.1214, 0.6352), (-0.8785, 0.1404, 0.4732), (-0.1765, 0.08072, 0.9218), (-0.3692, 0.1494, 0.8632), (-0.5476, 0.2124, 0.7658), (-0.7049, 0.2673, 0.6334), (-0.835, 0.3119, 0.471), (-0.1586, 0.1182, 0.9212), (-0.3342, 0.2229, 0.862), (-0.4968, 0.3192, 0.764), (-0.6402, 0.4031, 0.6311), (-0.7589, 0.4716, 0.4684), (-0.1338, 0.1515, 0.9204), (-0.2855, 0.2882, 0.8605), (-0.4261, 0.4139, 0.762), (-0.5502, 0.5237, 0.6285), (-0.6532, 0.6134, 0.4653), (-0.103, 0.1793, 0.9196), (-0.225, 0.3427, 0.859), (-0.3383, 0.493, 0.7597), (-0.4385, 0.6244, 0.6256), (-0.5217, 0.7319, 0.4618), (0.02309, 0.008943, 0.9394), (-0.0673, 0.2005, 0.9188), (-0.155, 0.3844, 0.8573), (-0.2367, 0.5535, 0.7573), (-0.3092, 0.7014, 0.6225), (-0.3697, 0.8224, 0.4582), (-0.02818, 0.2144, 0.9179), (-0.07828, 0.4116, 0.8556), (-0.1253, 0.593, 0.7548), (-0.1674, 0.7517, 0.6194), (-0.203, 0.8815, 0.4546), (-0.08799, -0.1151, -0.117), (-0.2, -0.2765, -0.06276), (-0.3037, -0.4262, 0.0288), (-0.3952, -0.5584, 0.1541), (-0.4709, -0.668, 0.3084), (-0.528, -0.7507, 0.4857), (-0.5642, -0.8036, 0.6792), (-0.05327, -0.1345, -0.117), (-0.1319, -0.3145, -0.06273), (-0.2048, -0.4814, 0.02884), (-0.2693, -0.6286, 0.1542), (-0.3229, -0.7505, 0.3085), (-0.3635, -0.8425, 0.4858), (-0.3896, -0.901, 0.6793), (-0.01543, -0.1467, -0.1168), (-0.05765, -0.3385, -0.06232), (-0.09708, -0.5162, 0.02944), (-0.1322, -0.6729, 0.1549), (-0.1617, -0.8027, 0.3094), (-0.1844, -0.9004, 0.4868), (-0.1994, -0.9625, 0.6803), (0.02406, -0.1513, -0.1164), (0.01982, -0.3476, -0.06155), (0.01539, -0.5294, 0.03056), (0.01094, -0.6897, 0.1564), (0.006641, -0.8223, 0.311), (0.002662, -0.9223, 0.4886), (-0.0008464, -0.9857, 0.6823), (0.0637, -0.1482, -0.1158), (0.09756, -0.3414, -0.06043), (0.1283, -0.5203, 0.03218), (0.1546, -0.6782, 0.1584), (0.1756, -0.8088, 0.3135), (0.1904, -0.9073, 0.4913), (0.1984, -0.9697, 0.6852), (0.1019, -0.1373, -0.1151), (0.1726, -0.3201, -0.05903), (0.2372, -0.4894, 0.03421), (0.2932, -0.6388, 0.161), (0.3386, -0.7626, 0.3165), (0.3715, -0.8559, 0.4947), (0.3907, -0.9152, 0.6888), (0.1373, -0.1192, -0.1143), (0.242, -0.2846, -0.05739), (0.338, -0.4379, 0.0366), (0.4215, -0.5732, 0.1641), (0.4894, -0.6854, 0.3201), (0.5391, -0.7702, 0.4987), (0.5687, -0.8242, 0.693), (0.1685, -0.09455, -0.1134), (0.3032, -0.2362, -0.05557), (0.4268, -0.3677, 0.03924), (0.5346, -0.4839, 0.1674), (0.6223, -0.5804, 0.324), (0.6868, -0.6534, 0.5031), (0.7254, -0.7002, 0.6976), (0.1943, -0.06429, -0.1124), (0.3538, -0.1768, -0.05365), (0.5002, -0.2815, 0.04203), (0.628, -0.3742, 0.171), (0.7322, -0.4514, 0.3282), (0.8088, -0.5101, 0.5077), (0.855, -0.5481, 0.7026), (0.2137, -0.02957, -0.1114), (0.3917, -0.1088, -0.05169), (0.5553, -0.1826, 0.04487), (0.6982, -0.2484, 0.1746), (0.8147, -0.3034, 0.3325), (0.9006, -0.3457, 0.5124), (0.9524, -0.3736, 0.7076), (0.2259, 0.008256, -0.1104), (0.4157, -0.03455, -0.04978), (0.5902, -0.07491, 0.04765), (0.7425, -0.1113, 0.1781), (0.8668, -0.1422, 0.3366), (0.9585, -0.1666, 0.5171), (1.014, -0.1834, 0.7125), (0.2305, 0.04774, -0.1095), (0.4248, 0.0429, -0.04798), (0.6033, 0.03754, 0.05026), (0.7592, 0.03186, 0.1814), (0.8865, 0.02609, 0.3405), (0.9803, 0.02043, 0.5214), (1.037, 0.01512, 0.7171), (0.2273, 0.08737, -0.1087), (0.4185, 0.1206, -0.04637), (0.5942, 0.1504, 0.05259), (0.7476, 0.1755, 0.1844), (0.8729, 0.195, 0.344), (0.9652, 0.2081, 0.5253), (1.021, 0.2143, 0.7212), (0.2165, 0.1256, -0.108), (0.3972, 0.1957, -0.04501), (0.5633, 0.2593, 0.05457), (0.7083, 0.3141, 0.1869), (0.8266, 0.358, 0.347), (0.9138, 0.3892, 0.5286), (0.9664, 0.4066, 0.7247), (0.1983, 0.161, -0.1074), (0.3617, 0.2651, -0.04394), (0.5117, 0.3601, 0.05612), (0.6426, 0.4424, 0.1889), (0.7494, 0.5088, 0.3493), (0.828, 0.5568, 0.5311), (0.8753, 0.5846, 0.7274), (0.1737, 0.1922, -0.1071), (0.3133, 0.3263, -0.04322), (0.4415, 0.4489, 0.05716), (0.5532, 0.5555, 0.1902), (0.6443, 0.6418, 0.3509), (0.7112, 0.7045, 0.5329), (0.7513, 0.7414, 0.7293), (0.1434, 0.218, -0.1069), (0.2539, 0.3768, -0.04287), (0.3552, 0.5223, 0.05768), (0.4435, 0.6489, 0.1909), (0.5152, 0.7516, 0.3516), (0.5678, 0.8266, 0.5337), (0.5991, 0.8709, 0.7302), (0.1087, 0.2374, -0.1069), (0.1858, 0.4148, -0.0429), (0.2563, 0.5775, 0.05764), (0.3176, 0.7191, 0.1908), (0.3672, 0.8342, 0.3516), (0.4033, 0.9184, 0.5337), (0.4245, 0.9684, 0.7301), (0.07084, 0.2496, -0.1071), (0.1116, 0.4388, -0.04331), (0.1486, 0.6123, 0.05704), (0.1805, 0.7634, 0.1901), (0.206, 0.8863, 0.3507), (0.2242, 0.9763, 0.5327), (0.2343, 1.03, 0.7291), (0.03134, 0.2542, -0.1075), (0.0341, 0.4479, -0.04408), (0.03612, 0.6255, 0.05591), (0.03733, 0.7802, 0.1886), (0.03767, 0.906, 0.349), (0.03714, 0.9981, 0.5308), (0.03576, 1.053, 0.7271), (-0.008291, 0.251, -0.1081), (-0.04364, 0.4417, -0.04519), (-0.07674, 0.6164, 0.0543), (-0.1063, 0.7687, 0.1866), (-0.1312, 0.8925, 0.3466), (-0.1505, 0.9831, 0.5281), (-0.1635, 1.037, 0.7242), (-0.04654, 0.2402, -0.1088), (-0.1187, 0.4204, -0.0466), (-0.1857, 0.5856, 0.05226), (-0.245, 0.7294, 0.184), (-0.2943, 0.8463, 0.3435), (-0.3317, 0.9318, 0.5247), (-0.3558, 0.9826, 0.7206), (-0.08194, 0.2221, -0.1096), (-0.1881, 0.3849, -0.04824), (-0.2865, 0.534, 0.04988), (-0.3733, 0.6638, 0.181), (-0.4451, 0.7691, 0.34), (-0.4993, 0.846, 0.5208), (-0.5337, 0.8916, 0.7164), (-0.1131, 0.1974, -0.1106), (-0.2493, 0.3365, -0.05006), (-0.3753, 0.4638, 0.04724), (-0.4863, 0.5744, 0.1776), (-0.578, 0.664, 0.336), (-0.647, 0.7293, 0.5164), (-0.6905, 0.7676, 0.7118), (-0.1389, 0.1672, -0.1115), (-0.2998, 0.2771, -0.05198), (-0.4487, 0.3776, 0.04445), (-0.5797, 0.4647, 0.174), (-0.6879, 0.535, 0.3318), (-0.769, 0.5859, 0.5117), (-0.8201, 0.6155, 0.7068), (-0.1583, 0.1324, -0.1125), (-0.3378, 0.2091, -0.05394), (-0.5038, 0.2788, 0.04161), (-0.6499, 0.3389, 0.1704), (-0.7704, 0.3871, 0.3276), (-0.8608, 0.4216, 0.507), (-0.9175, 0.4409, 0.7018), (-0.1705, 0.09462, -0.1135), (-0.3618, 0.1349, -0.05585), (-0.5386, 0.171, 0.03883), (-0.6942, 0.2018, 0.1669), (-0.8225, 0.2259, 0.3234), (-0.9187, 0.2424, 0.5024), (-0.9789, 0.2508, 0.6969), (-0.1751, 0.05513, -0.1144), (-0.3708, 0.0574, -0.05765), (-0.5518, 0.05859, 0.03622), (-0.7109, 0.05865, 0.1636), (-0.8422, 0.05758, 0.3195), (-0.9405, 0.05543, 0.498), (-1.002, 0.05227, 0.6923), (-0.1719, 0.0155, -0.1152), (-0.3646, -0.02033, -0.05926), (-0.5427, -0.05426, 0.03388), (-0.6994, -0.08498, 0.1606), (-0.8286, -0.1113, 0.316), (-0.9254, -0.1322, 0.4942), (-0.9861, -0.147, 0.6882), (-0.1611, -0.02274, -0.1159), (-0.3433, -0.09536, -0.06062), (-0.5118, -0.1632, 0.0319), (-0.66, -0.2236, 0.1581), (-0.7823, -0.2743, 0.3131), (-0.874, -0.3134, 0.4909), (-0.9315, -0.3392, 0.6847), (0.02795, 0.05187, -0.1319), (-0.1429, -0.05814, -0.1165), (-0.3078, -0.1648, -0.06168), (-0.4602, -0.264, 0.03036), (-0.5944, -0.3519, 0.1561), (-0.7051, -0.4252, 0.3107), (-0.7882, -0.481, 0.4883), (-0.8404, -0.5172, 0.682), (-0.1183, -0.08933, -0.1169), (-0.2594, -0.226, -0.06241), (-0.3899, -0.3528, 0.02931), (-0.5049, -0.4649, 0.1548), (-0.6, -0.5581, 0.3092), (-0.6714, -0.6287, 0.4866), (-0.7164, -0.674, 0.6801), (-0.08799, -0.1151, -0.117), (-0.2, -0.2765, -0.06276), (-0.3037, -0.4262, 0.0288), (-0.3952, -0.5584, 0.1541), (-0.4709, -0.668, 0.3084), (-0.528, -0.7507, 0.4857), (-0.5642, -0.8036, 0.6792), (-0.05327, -0.1345, -0.117), (-0.1319, -0.3145, -0.06273), (-0.2048, -0.4814, 0.02884), (-0.2693, -0.6286, 0.1542), (-0.3229, -0.7505, 0.3085), (-0.3635, -0.8425, 0.4858), (-0.3896, -0.901, 0.6793), (-0.01543, -0.1467, -0.1168), (-0.05765, -0.3385, -0.06232), (-0.09708, -0.5162, 0.02944), (-0.1322, -0.6729, 0.1549), (-0.1617, -0.8027, 0.3094), (-0.1844, -0.9004, 0.4868), (-0.1994, -0.9625, 0.6803), (0.02406, -0.1513, -0.1164), (0.01982, -0.3476, -0.06155), (0.01539, -0.5294, 0.03056), (0.01094, -0.6897, 0.1564), (0.006641, -0.8223, 0.311), (0.002662, -0.9223, 0.4886), (-0.0008464, -0.9857, 0.6823), (0.0637, -0.1482, -0.1158), (0.09756, -0.3414, -0.06043), (0.1283, -0.5203, 0.03218), (0.1546, -0.6782, 0.1584), (0.1756, -0.8088, 0.3135), (0.1904, -0.9073, 0.4913), (0.1984, -0.9697, 0.6852), (0.1019, -0.1373, -0.1151), (0.1726, -0.3201, -0.05903), (0.2372, -0.4894, 0.03421), (0.2932, -0.6388, 0.161), (0.3386, -0.7626, 0.3165), (0.3715, -0.8559, 0.4947), (0.3907, -0.9152, 0.6888), (0.1373, -0.1192, -0.1143), (0.242, -0.2846, -0.05739), (0.338, -0.4379, 0.0366), (0.4215, -0.5732, 0.1641), (0.4894, -0.6854, 0.3201), (0.5391, -0.7702, 0.4987), (0.5687, -0.8242, 0.693), (0.1685, -0.09455, -0.1134), (0.3032, -0.2362, -0.05557), (0.4268, -0.3677, 0.03924), (0.5346, -0.4839, 0.1674), (0.6223, -0.5804, 0.324), (0.6868, -0.6534, 0.5031), (0.7254, -0.7002, 0.6976), (0.1943, -0.06429, -0.1124), (0.3538, -0.1768, -0.05365), (0.5002, -0.2815, 0.04203), (0.628, -0.3742, 0.171), (0.7322, -0.4514, 0.3282), (0.8088, -0.5101, 0.5077), (0.855, -0.5481, 0.7026), (0.2137, -0.02957, -0.1114), (0.3917, -0.1088, -0.05169), (0.5553, -0.1826, 0.04487), (0.6982, -0.2484, 0.1746), (0.8147, -0.3034, 0.3325), (0.9006, -0.3457, 0.5124), (0.9524, -0.3736, 0.7076), (0.2259, 0.008256, -0.1104), (0.4157, -0.03455, -0.04978), (0.5902, -0.07491, 0.04765), (0.7425, -0.1113, 0.1781), (0.8668, -0.1422, 0.3366), (0.9585, -0.1666, 0.5171), (1.014, -0.1834, 0.7125), (0.2305, 0.04774, -0.1095), (0.4248, 0.0429, -0.04798), (0.6033, 0.03754, 0.05026), (0.7592, 0.03186, 0.1814), (0.8865, 0.02609, 0.3405), (0.9803, 0.02043, 0.5214), (1.037, 0.01512, 0.7171), (0.2273, 0.08737, -0.1087), (0.4185, 0.1206, -0.04637), (0.5942, 0.1504, 0.05259), (0.7476, 0.1755, 0.1844), (0.8729, 0.195, 0.344), (0.9652, 0.2081, 0.5253), (1.021, 0.2143, 0.7212), (0.2165, 0.1256, -0.108), (0.3972, 0.1957, -0.04501), (0.5633, 0.2593, 0.05457), (0.7083, 0.3141, 0.1869), (0.8266, 0.358, 0.347), (0.9138, 0.3892, 0.5286), (0.9664, 0.4066, 0.7247), (0.1983, 0.161, -0.1074), (0.3617, 0.2651, -0.04394), (0.5117, 0.3601, 0.05612), (0.6426, 0.4424, 0.1889), (0.7494, 0.5088, 0.3493), (0.828, 0.5568, 0.5311), (0.8753, 0.5846, 0.7274), (0.1737, 0.1922, -0.1071), (0.3133, 0.3263, -0.04322), (0.4415, 0.4489, 0.05716), (0.5532, 0.5555, 0.1902), (0.6443, 0.6418, 0.3509), (0.7112, 0.7045, 0.5329), (0.7513, 0.7414, 0.7293), (0.1434, 0.218, -0.1069), (0.2539, 0.3768, -0.04287), (0.3552, 0.5223, 0.05768), (0.4435, 0.6489, 0.1909), (0.5152, 0.7516, 0.3516), (0.5678, 0.8266, 0.5337), (0.5991, 0.8709, 0.7302), (0.1087, 0.2374, -0.1069), (0.1858, 0.4148, -0.0429), (0.2563, 0.5775, 0.05764), (0.3176, 0.7191, 0.1908), (0.3672, 0.8342, 0.3516), (0.4033, 0.9184, 0.5337), (0.4245, 0.9684, 0.7301), (0.07084, 0.2496, -0.1071), (0.1116, 0.4388, -0.04331), (0.1486, 0.6123, 0.05704), (0.1805, 0.7634, 0.1901), (0.206, 0.8863, 0.3507), (0.2242, 0.9763, 0.5327), (0.2343, 1.03, 0.7291), (0.03134, 0.2542, -0.1075), (0.0341, 0.4479, -0.04408), (0.03612, 0.6255, 0.05591), (0.03733, 0.7802, 0.1886), (0.03767, 0.906, 0.349), (0.03714, 0.9981, 0.5308), (0.03576, 1.053, 0.7271), (-0.008291, 0.251, -0.1081), (-0.04364, 0.4417, -0.04519), (-0.07674, 0.6164, 0.0543), (-0.1063, 0.7687, 0.1866), (-0.1312, 0.8925, 0.3466), (-0.1505, 0.9831, 0.5281), (-0.1635, 1.037, 0.7242), (-0.04654, 0.2402, -0.1088), (-0.1187, 0.4204, -0.0466), (-0.1857, 0.5856, 0.05226), (-0.245, 0.7294, 0.184), (-0.2943, 0.8463, 0.3435), (-0.3317, 0.9318, 0.5247), (-0.3558, 0.9826, 0.7206), (-0.08194, 0.2221, -0.1096), (-0.1881, 0.3849, -0.04824), (-0.2865, 0.534, 0.04988), (-0.3733, 0.6638, 0.181), (-0.4451, 0.7691, 0.34), (-0.4993, 0.846, 0.5208), (-0.5337, 0.8916, 0.7164), (-0.1131, 0.1974, -0.1106), (-0.2493, 0.3365, -0.05006), (-0.3753, 0.4638, 0.04724), (-0.4863, 0.5744, 0.1776), (-0.578, 0.664, 0.336), (-0.647, 0.7293, 0.5164), (-0.6905, 0.7676, 0.7118), (-0.1389, 0.1672, -0.1115), (-0.2998, 0.2771, -0.05198), (-0.4487, 0.3776, 0.04445), (-0.5797, 0.4647, 0.174), (-0.6879, 0.535, 0.3318), (-0.769, 0.5859, 0.5117), (-0.8201, 0.6155, 0.7068), (-0.1583, 0.1324, -0.1125), (-0.3378, 0.2091, -0.05394), (-0.5038, 0.2788, 0.04161), (-0.6499, 0.3389, 0.1704), (-0.7704, 0.3871, 0.3276), (-0.8608, 0.4216, 0.507), (-0.9175, 0.4409, 0.7018), (-0.1705, 0.09462, -0.1135), (-0.3618, 0.1349, -0.05585), (-0.5386, 0.171, 0.03883), (-0.6942, 0.2018, 0.1669), (-0.8225, 0.2259, 0.3234), (-0.9187, 0.2424, 0.5024), (-0.9789, 0.2508, 0.6969), (-0.1751, 0.05513, -0.1144), (-0.3708, 0.0574, -0.05765), (-0.5518, 0.05859, 0.03622), (-0.7109, 0.05865, 0.1636), (-0.8422, 0.05758, 0.3195), (-0.9405, 0.05543, 0.498), (-1.002, 0.05227, 0.6923), (-0.1719, 0.0155, -0.1152), (-0.3646, -0.02033, -0.05926), (-0.5427, -0.05426, 0.03388), (-0.6994, -0.08498, 0.1606), (-0.8286, -0.1113, 0.316), (-0.9254, -0.1322, 0.4942), (-0.9861, -0.147, 0.6882), (-0.1611, -0.02274, -0.1159), (-0.3433, -0.09536, -0.06062), (-0.5118, -0.1632, 0.0319), (-0.66, -0.2236, 0.1581), (-0.7823, -0.2743, 0.3131), (-0.874, -0.3134, 0.4909), (-0.9315, -0.3392, 0.6847), (0.02795, 0.05187, -0.1319), (-0.1429, -0.05814, -0.1165), (-0.3078, -0.1648, -0.06168), (-0.4602, -0.264, 0.03036), (-0.5944, -0.3519, 0.1561), (-0.7051, -0.4252, 0.3107), (-0.7882, -0.481, 0.4883), (-0.8404, -0.5172, 0.682), (-0.1183, -0.08933, -0.1169), (-0.2594, -0.226, -0.06241), (-0.3899, -0.3528, 0.02931), (-0.5049, -0.4649, 0.1548), (-0.6, -0.5581, 0.3092), (-0.6714, -0.6287, 0.4866), (-0.7164, -0.674, 0.6801), (-3.44, -0.6407, -1.226), (-2.493, -0.03289, -0.8335), (-3.519, -0.5312, -1.205), (-2.572, 0.07661, -0.813), (-3.601, -0.4317, -1.162), (-2.654, 0.1761, -0.7699), (-3.682, -0.3461, -1.099), (-2.735, 0.2617, -0.706), (-3.76, -0.2777, -1.016), (-2.813, 0.3301, -0.6236), (-3.832, -0.229, -0.9185), (-2.885, 0.3788, -0.526), (-3.894, -0.202, -0.8093), (-2.947, 0.4058, -0.4168), (-3.945, -0.1976, -0.6928), (-2.999, 0.4102, -0.3003), (-3.983, -0.2162, -0.5735), (-3.036, 0.3916, -0.181), (-4.006, -0.2568, -0.4559), (-3.059, 0.351, -0.06336), (-4.013, -0.3181, -0.3445), (-3.066, 0.2897, 0.04799), (-4.003, -0.3975, -0.2437), (-3.056, 0.2102, 0.1488), (-3.978, -0.4922, -0.1573), (-3.031, 0.1156, 0.2352), (-3.939, -0.5984, -0.08858), (-2.992, 0.009414, 0.3039), (-3.886, -0.712, -0.04026), (-2.939, -0.1042, 0.3522), (-3.822, -0.8287, -0.01417), (-2.875, -0.221, 0.3783), (-3.749, -0.9441, -0.01132), (-2.802, -0.3363, 0.3812), (-3.67, -1.054, -0.0318), (-2.723, -0.4458, 0.3607), (-3.588, -1.153, -0.07483), (-2.641, -0.5452, 0.3177), (-3.507, -1.239, -0.1388), (-2.56, -0.6308, 0.2537), (-3.429, -1.307, -0.2211), (-2.482, -0.6993, 0.1714), (-3.357, -1.356, -0.3188), (-2.41, -0.748, 0.07372), (-3.295, -1.383, -0.4279), (-2.348, -0.775, -0.03545), (-3.243, -1.387, -0.5444), (-2.297, -0.7793, -0.1519), (-3.206, -1.369, -0.6638), (-2.259, -0.7608, -0.2713), (-3.183, -1.328, -0.7814), (-2.236, -0.7201, -0.3889), (-3.176, -1.267, -0.8928), (-2.229, -0.6589, -0.5003), (-3.186, -1.187, -0.9936), (-2.239, -0.5794, -0.6011), (-3.211, -1.093, -1.08), (-2.264, -0.4848, -0.6875), (-3.25, -0.9864, -1.149), (-2.303, -0.3786, -0.7562), (-3.303, -0.8727, -1.197), (-2.356, -0.2649, -0.8045), (-3.367, -0.756, -1.223), (-2.42, -0.1482, -0.8306), (-5.665, 0.5066, -1.838), (-5.657, 0.5115, -1.835), (-5.757, 0.6336, -1.813), (-5.749, 0.6385, -1.81), (-5.853, 0.7484, -1.76), (-5.845, 0.7533, -1.757), (-5.949, 0.8465, -1.681), (-5.941, 0.8515, -1.677), (-6.041, 0.9243, -1.578), (-6.033, 0.9293, -1.575), (-6.127, 0.9788, -1.456), (-6.119, 0.9837, -1.453), (-6.202, 1.008, -1.319), (-6.194, 1.013, -1.316), (-6.264, 1.01, -1.173), (-6.256, 1.015, -1.17), (-6.311, 0.9858, -1.023), (-6.303, 0.9908, -1.02), (-6.34, 0.9358, -0.8756), (-6.332, 0.9408, -0.8724), (-6.35, 0.862, -0.7355), (-6.343, 0.8669, -0.7323), (-6.342, 0.7671, -0.6085), (-6.334, 0.7721, -0.6053), (-6.315, 0.655, -0.4995), (-6.308, 0.66, -0.4963), (-6.271, 0.5298, -0.4126), (-6.263, 0.5348, -0.4094), (-6.211, 0.3964, -0.3512), (-6.203, 0.4014, -0.348), (-6.137, 0.26, -0.3177), (-6.129, 0.2649, -0.3145), (-6.053, 0.1257, -0.3133), (-6.045, 0.1306, -0.3101), (-5.961, -0.001342, -0.3382), (-5.953, 0.003611, -0.335), (-5.865, -0.1161, -0.3914), (-5.857, -0.1112, -0.3882), (-5.769, -0.2143, -0.471), (-5.761, -0.2094, -0.4678), (-5.677, -0.2921, -0.5737), (-5.669, -0.2872, -0.5705), (-5.591, -0.3466, -0.6958), (-5.583, -0.3416, -0.6926), (-5.516, -0.3755, -0.8325), (-5.508, -0.3706, -0.8293), (-5.454, -0.3779, -0.9785), (-5.446, -0.3729, -0.9753), (-5.407, -0.3536, -1.128), (-5.4, -0.3487, -1.125), (-5.378, -0.3036, -1.276), (-5.37, -0.2986, -1.273), (-5.367, -0.2297, -1.416), (-5.36, -0.2248, -1.413), (-5.376, -0.1349, -1.543), (-5.368, -0.13, -1.54), (-5.403, -0.02278, -1.652), (-5.395, -0.01783, -1.649), (-5.447, 0.1024, -1.739), (-5.439, 0.1073, -1.736), (-5.507, 0.2358, -1.8), (-5.499, 0.2407, -1.797), (-5.581, 0.3723, -1.834), (-5.573, 0.3772, -1.831), (-5.512, 0.5855, -2.31), (-5.654, 0.4947, -2.369), (-5.659, 0.7882, -2.27), (-5.8, 0.6974, -2.329), (-5.812, 0.9714, -2.185), (-5.954, 0.8806, -2.244), (-5.965, 1.128, -2.057), (-6.107, 1.037, -2.116), (-6.114, 1.252, -1.892), (-6.255, 1.161, -1.95), (-6.25, 1.338, -1.695), (-6.392, 1.248, -1.754), (-6.371, 1.384, -1.475), (-6.513, 1.293, -1.534), (-6.471, 1.388, -1.24), (-6.612, 1.297, -1.299), (-6.545, 1.348, -0.9995), (-6.687, 1.257, -1.058), (-6.592, 1.268, -0.7617), (-6.734, 1.177, -0.8203), (-6.61, 1.15, -0.5362), (-6.751, 1.059, -0.5949), (-6.597, 0.9978, -0.3318), (-6.739, 0.907, -0.3905), (-6.555, 0.8184, -0.1563), (-6.696, 0.7276, -0.2149), (-6.484, 0.6182, -0.01637), (-6.626, 0.5274, -0.07502), (-6.388, 0.405, 0.08254), (-6.53, 0.3142, 0.02389), (-6.271, 0.187, 0.1367), (-6.412, 0.09617, 0.078), (-6.136, -0.0275, 0.1439), (-6.278, -0.1183, 0.08523), (-5.989, -0.2302, 0.104), (-6.131, -0.321, 0.0453), (-5.836, -0.4134, 0.0184), (-5.978, -0.5042, -0.04025), (-5.683, -0.5699, -0.1095), (-5.824, -0.6607, -0.1681), (-5.535, -0.6938, -0.2748), (-5.676, -0.7846, -0.3334), (-5.398, -0.7804, -0.4712), (-5.539, -0.8712, -0.5298), (-5.277, -0.8262, -0.6911), (-5.419, -0.917, -0.7497), (-5.178, -0.8295, -0.9261), (-5.319, -0.9203, -0.9847), (-5.103, -0.7903, -1.167), (-5.245, -0.8811, -1.226), (-5.056, -0.7099, -1.405), (-5.198, -0.8008, -1.464), (-5.039, -0.5916, -1.63), (-5.18, -0.6824, -1.689), (-5.051, -0.4398, -1.835), (-5.193, -0.5306, -1.893), (-5.094, -0.2603, -2.01), (-5.235, -0.3512, -2.069), (-5.164, -0.06019, -2.15), (-5.306, -0.151, -2.209), (-5.26, 0.153, -2.249), (-5.402, 0.06218, -2.308), (-5.378, 0.371, -2.303), (-5.519, 0.2802, -2.362), (-3.286, -3.198, -1.738), (-3.278, -3.193, -1.735), (-3.377, -3.071, -1.713), (-3.37, -3.066, -1.71), (-3.473, -2.956, -1.66), (-3.465, -2.951, -1.656), (-3.569, -2.858, -1.58), (-3.561, -2.853, -1.577), (-3.662, -2.78, -1.477), (-3.654, -2.775, -1.474), (-3.747, -2.726, -1.355), (-3.739, -2.721, -1.352), (-3.822, -2.697, -1.219), (-3.815, -2.692, -1.215), (-3.884, -2.694, -1.073), (-3.877, -2.69, -1.069), (-3.931, -2.719, -0.9228), (-3.923, -2.714, -0.9196), (-3.96, -2.769, -0.7751), (-3.952, -2.764, -0.7719), (-3.971, -2.843, -0.635), (-3.963, -2.838, -0.6318), (-3.963, -2.937, -0.508), (-3.955, -2.932, -0.5048), (-3.936, -3.05, -0.399), (-3.928, -3.045, -0.3958), (-3.891, -3.175, -0.3121), (-3.884, -3.17, -0.3089), (-3.831, -3.308, -0.2508), (-3.824, -3.303, -0.2476), (-3.758, -3.445, -0.2172), (-3.75, -3.44, -0.214), (-3.673, -3.579, -0.2128), (-3.665, -3.574, -0.2096), (-3.581, -3.706, -0.2377), (-3.574, -3.701, -0.2345), (-3.486, -3.821, -0.2909), (-3.478, -3.816, -0.2877), (-3.39, -3.919, -0.3705), (-3.382, -3.914, -0.3673), (-3.297, -3.997, -0.4732), (-3.289, -3.992, -0.47), (-3.211, -4.051, -0.5953), (-3.204, -4.046, -0.5921), (-3.136, -4.08, -0.732), (-3.129, -4.075, -0.7288), (-3.074, -4.082, -0.878), (-3.066, -4.078, -0.8748), (-3.028, -4.058, -1.028), (-3.02, -4.053, -1.025), (-2.999, -4.008, -1.176), (-2.991, -4.003, -1.172), (-2.988, -3.934, -1.316), (-2.98, -3.929, -1.312), (-2.996, -3.84, -1.443), (-2.988, -3.835, -1.439), (-3.023, -3.727, -1.552), (-3.015, -3.722, -1.548), (-3.067, -3.602, -1.638), (-3.06, -3.597, -1.635), (-3.127, -3.469, -1.7), (-3.12, -3.464, -1.697), (-3.201, -3.332, -1.733), (-3.193, -3.327, -1.73), (-3.172, -3.086, -2.237), (-3.304, -3.171, -2.292), (-3.318, -2.883, -2.197), (-3.451, -2.969, -2.253), (-3.471, -2.7, -2.112), (-3.604, -2.786, -2.167), (-3.625, -2.544, -1.984), (-3.758, -2.629, -2.039), (-3.773, -2.42, -1.819), (-3.906, -2.505, -1.874), (-3.91, -2.333, -1.622), (-4.043, -2.419, -1.677), (-4.03, -2.288, -1.402), (-4.163, -2.373, -1.457), (-4.13, -2.284, -1.167), (-4.263, -2.369, -1.223), (-4.205, -2.323, -0.9264), (-4.337, -2.409, -0.9815), (-4.252, -2.404, -0.6886), (-4.384, -2.489, -0.7437), (-4.269, -2.522, -0.4632), (-4.402, -2.607, -0.5183), (-4.256, -2.674, -0.2588), (-4.389, -2.759, -0.3138), (-4.214, -2.853, -0.08326), (-4.347, -2.939, -0.1383), (-4.144, -3.053, 0.05666), (-4.276, -3.139, 0.001614), (-4.048, -3.267, 0.1556), (-4.18, -3.352, 0.1005), (-3.93, -3.485, 0.2097), (-4.063, -3.57, 0.1546), (-3.795, -3.699, 0.2169), (-3.928, -3.784, 0.1619), (-3.649, -3.902, 0.177), (-3.782, -3.987, 0.1219), (-3.496, -4.085, 0.09143), (-3.629, -4.17, 0.03639), (-3.342, -4.242, -0.03646), (-3.475, -4.327, -0.0915), (-3.194, -4.366, -0.2018), (-3.327, -4.451, -0.2568), (-3.057, -4.452, -0.3982), (-3.19, -4.537, -0.4532), (-2.937, -4.498, -0.6181), (-3.07, -4.583, -0.6731), (-2.837, -4.501, -0.853), (-2.97, -4.586, -0.9081), (-2.763, -4.462, -1.094), (-2.895, -4.547, -1.149), (-2.716, -4.382, -1.332), (-2.848, -4.467, -1.387), (-2.698, -4.263, -1.557), (-2.831, -4.349, -1.612), (-2.711, -4.111, -1.762), (-2.844, -4.197, -1.817), (-2.753, -3.932, -1.937), (-2.886, -4.017, -1.992), (-2.824, -3.732, -2.077), (-2.956, -3.817, -2.132), (-2.919, -3.519, -2.176), (-3.052, -3.604, -2.231), (-3.037, -3.301, -2.23), (-3.17, -3.386, -2.285), (-4.608, -1.349, -2.016), (-3.174, -0.4283, -1.421), (-4.748, -1.153, -1.982), (-3.314, -0.2323, -1.388), (-4.891, -0.973, -1.913), (-3.457, -0.05275, -1.319), (-5.033, -0.8169, -1.813), (-3.599, 0.1033, -1.219), (-5.168, -0.6902, -1.684), (-3.734, 0.23, -1.09), (-5.29, -0.5979, -1.532), (-3.856, 0.3224, -0.9379), (-5.395, -0.5433, -1.363), (-3.962, 0.377, -0.7685), (-5.479, -0.5287, -1.182), (-4.046, 0.3916, -0.5882), (-5.539, -0.5546, -0.9981), (-4.105, 0.3656, -0.4038), (-5.572, -0.62, -0.8169), (-4.139, 0.3002, -0.2226), (-5.578, -0.7224, -0.6457), (-4.144, 0.1978, -0.05141), (-5.555, -0.8579, -0.4912), (-4.121, 0.06239, 0.1031), (-5.505, -1.021, -0.3592), (-4.071, -0.1009, 0.2351), (-5.429, -1.206, -0.2549), (-3.995, -0.2858, 0.3394), (-5.331, -1.405, -0.1822), (-3.898, -0.4852, 0.412), (-5.215, -1.612, -0.144), (-3.781, -0.6913, 0.4502), (-5.084, -1.817, -0.1418), (-3.65, -0.8964, 0.4525), (-4.944, -2.013, -0.1755), (-3.511, -1.092, 0.4188), (-4.801, -2.192, -0.2439), (-3.367, -1.272, 0.3504), (-4.659, -2.348, -0.3444), (-3.225, -1.428, 0.2499), (-4.524, -2.475, -0.4731), (-3.09, -1.555, 0.1211), (-4.402, -2.567, -0.6251), (-2.968, -1.647, -0.03086), (-4.297, -2.622, -0.7946), (-2.863, -1.702, -0.2003), (-4.212, -2.637, -0.9749), (-2.779, -1.716, -0.3806), (-4.153, -2.611, -1.159), (-2.719, -1.69, -0.565), (-4.12, -2.545, -1.34), (-2.686, -1.625, -0.7462), (-4.114, -2.443, -1.512), (-2.681, -1.523, -0.9174), (-4.137, -2.307, -1.666), (-2.703, -1.387, -1.072), (-4.187, -2.144, -1.798), (-2.754, -1.224, -1.204), (-4.263, -1.959, -1.902), (-2.829, -1.039, -1.308), (-4.361, -1.76, -1.975), (-2.927, -0.8396, -1.381), (-4.477, -1.554, -2.013), (-3.043, -0.6334, -1.419)], [], [(1, 0, 3, 4), (2, 1, 4, 5), (4, 3, 6, 7), (5, 4, 7, 8), (7, 6, 9, 10), (8, 7, 10, 11), (11, 10, 13, 14), (10, 9, 12, 13), (13, 12, 15, 16), (14, 13, 16, 17), (16, 15, 18, 19), (17, 16, 19, 20), (19, 18, 21, 22), (20, 19, 22, 23), (22, 21, 24, 25), (23, 22, 25, 26), (25, 24, 27, 28), (26, 25, 28, 29), (28, 27, 30, 31), (29, 28, 31, 32), (31, 30, 33, 34), (32, 31, 34, 35), (34, 33, 36, 37), (35, 34, 37, 38), (37, 36, 39, 40), (38, 37, 40, 41), (40, 39, 42, 43), (41, 40, 43, 44), (44, 43, 46, 47), (43, 42, 45, 46), (46, 45, 48, 49), (47, 46, 49, 50), (50, 49, 52, 53), (49, 48, 51, 52), (52, 51, 54, 55), (53, 52, 55, 56), (55, 54, 57, 58), (56, 55, 58, 59), (58, 57, 60, 61), (59, 58, 61, 62), (61, 60, 63, 64), (62, 61, 64, 65), (64, 63, 66, 67), (65, 64, 67, 68), (67, 66, 69, 70), (68, 67, 70, 71), (70, 69, 72, 73), (71, 70, 73, 74), (73, 72, 75, 76), (74, 73, 76, 77), (76, 75, 79, 80), (77, 76, 80, 81), (80, 79, 82, 83), (81, 80, 83, 84), (84, 83, 86, 87), (83, 82, 85, 86), (86, 85, 88, 89), (87, 86, 89, 90), (90, 89, 93, 94), (89, 88, 92, 93), (93, 92, 95, 96), (94, 93, 96, 97), (0, 91, 3), (3, 91, 6), (6, 91, 9), (9, 91, 12), (12, 91, 15), (15, 91, 18), (18, 91, 21), (21, 91, 24), (24, 91, 27), (27, 91, 30), (30, 91, 33), (33, 91, 36), (36, 91, 39), (39, 91, 42), (42, 91, 45), (45, 91, 48), (48, 91, 51), (51, 91, 54), (54, 91, 57), (57, 91, 60), (60, 91, 63), (63, 91, 66), (66, 91, 69), (69, 91, 72), (72, 91, 75), (75, 91, 79), (79, 91, 82), (82, 91, 85), (85, 91, 88), (88, 91, 92), (92, 91, 95), (95, 91, 0), (96, 95, 0, 1), (97, 96, 1, 2), (102, 101, 106, 107), (99, 98, 103, 104), (100, 99, 104, 105), (101, 100, 105, 106), (105, 104, 109, 110), (106, 105, 110, 111), (107, 106, 111, 112), (104, 103, 108, 109), (109, 108, 113, 114), (110, 109, 114, 115), (111, 110, 115, 116), (112, 111, 116, 117), (116, 115, 120, 121), (117, 116, 121, 122), (114, 113, 118, 119), (115, 114, 119, 120), (119, 118, 123, 124), (120, 119, 124, 125), (121, 120, 125, 126), (122, 121, 126, 127), (127, 126, 131, 132), (124, 123, 128, 129), (125, 124, 129, 130), (126, 125, 130, 131), (129, 128, 133, 134), (130, 129, 134, 135), (131, 130, 135, 136), (132, 131, 136, 137), (137, 136, 141, 142), (134, 133, 138, 139), (135, 134, 139, 140), (136, 135, 140, 141), (139, 138, 143, 144), (140, 139, 144, 145), (141, 140, 145, 146), (142, 141, 146, 147), (144, 143, 148, 149), (145, 144, 149, 150), (146, 145, 150, 151), (147, 146, 151, 152), (149, 148, 153, 154), (150, 149, 154, 155), (151, 150, 155, 156), (152, 151, 156, 157), (154, 153, 158, 159), (155, 154, 159, 160), (156, 155, 160, 161), (157, 156, 161, 162), (160, 159, 164, 165), (161, 160, 165, 166), (162, 161, 166, 167), (159, 158, 163, 164), (164, 163, 168, 169), (165, 164, 169, 170), (166, 165, 170, 171), (167, 166, 171, 172), (171, 170, 175, 176), (172, 171, 176, 177), (169, 168, 173, 174), (170, 169, 174, 175), (174, 173, 178, 179), (175, 174, 179, 180), (176, 175, 180, 181), (177, 176, 181, 182), (181, 180, 185, 186), (182, 181, 186, 187), (179, 178, 183, 184), (180, 179, 184, 185), (184, 183, 188, 189), (185, 184, 189, 190), (186, 185, 190, 191), (187, 186, 191, 192), (192, 191, 196, 197), (189, 188, 193, 194), (190, 189, 194, 195), (191, 190, 195, 196), (194, 193, 198, 199), (195, 194, 199, 200), (196, 195, 200, 201), (197, 196, 201, 202), (202, 201, 206, 207), (199, 198, 203, 204), (200, 199, 204, 205), (201, 200, 205, 206), (204, 203, 208, 209), (205, 204, 209, 210), (206, 205, 210, 211), (207, 206, 211, 212), (209, 208, 213, 214), (210, 209, 214, 215), (211, 210, 215, 216), (212, 211, 216, 217), (215, 214, 219, 220), (216, 215, 220, 221), (217, 216, 221, 222), (214, 213, 218, 219), (219, 218, 223, 224), (220, 219, 224, 225), (221, 220, 225, 226), (222, 221, 226, 227), (225, 224, 229, 230), (226, 225, 230, 231), (227, 226, 231, 232), (224, 223, 228, 229), (229, 228, 233, 234), (230, 229, 234, 235), (231, 230, 235, 236), (232, 231, 236, 237), (236, 235, 240, 241), (237, 236, 241, 242), (234, 233, 238, 239), (235, 234, 239, 240), (239, 238, 243, 244), (240, 239, 244, 245), (241, 240, 245, 246), (242, 241, 246, 247), (246, 245, 251, 252), (247, 246, 252, 253), (244, 243, 249, 250), (245, 244, 250, 251), (250, 249, 254, 255), (251, 250, 255, 256), (252, 251, 256, 257), (253, 252, 257, 258), (98, 248, 103), (103, 248, 108), (108, 248, 113), (113, 248, 118), (118, 248, 123), (123, 248, 128), (128, 248, 133), (133, 248, 138), (138, 248, 143), (143, 248, 148), (148, 248, 153), (153, 248, 158), (158, 248, 163), (163, 248, 168), (168, 248, 173), (173, 248, 178), (178, 248, 183), (183, 248, 188), (188, 248, 193), (193, 248, 198), (198, 248, 203), (203, 248, 208), (208, 248, 213), (213, 248, 218), (218, 248, 223), (223, 248, 228), (228, 248, 233), (233, 248, 238), (238, 248, 243), (243, 248, 249), (249, 248, 254), (258, 257, 101, 102), (254, 248, 98), (255, 254, 98, 99), (256, 255, 99, 100), (257, 256, 100, 101), (263, 262, 269, 270), (264, 263, 270, 271), (265, 264, 271, 272), (260, 259, 266, 267), (261, 260, 267, 268), (262, 261, 268, 269), (269, 268, 275, 276), (270, 269, 276, 277), (271, 270, 277, 278), (272, 271, 278, 279), (267, 266, 273, 274), (268, 267, 274, 275), (274, 273, 280, 281), (275, 274, 281, 282), (276, 275, 282, 283), (277, 276, 283, 284), (278, 277, 284, 285), (279, 278, 285, 286), (283, 282, 289, 290), (284, 283, 290, 291), (285, 284, 291, 292), (286, 285, 292, 293), (281, 280, 287, 288), (282, 281, 288, 289), (288, 287, 294, 295), (289, 288, 295, 296), (290, 289, 296, 297), (291, 290, 297, 298), (292, 291, 298, 299), (293, 292, 299, 300), (298, 297, 304, 305), (299, 298, 305, 306), (300, 299, 306, 307), (295, 294, 301, 302), (296, 295, 302, 303), (297, 296, 303, 304), (302, 301, 308, 309), (303, 302, 309, 310), (304, 303, 310, 311), (305, 304, 311, 312), (306, 305, 312, 313), (307, 306, 313, 314), (312, 311, 318, 319), (313, 312, 319, 320), (314, 313, 320, 321), (309, 308, 315, 316), (310, 309, 316, 317), (311, 310, 317, 318), (316, 315, 322, 323), (317, 316, 323, 324), (318, 317, 324, 325), (319, 318, 325, 326), (320, 319, 326, 327), (321, 320, 327, 328), (327, 326, 333, 334), (328, 327, 334, 335), (323, 322, 329, 330), (324, 323, 330, 331), (325, 324, 331, 332), (326, 325, 332, 333), (331, 330, 337, 338), (332, 331, 338, 339), (333, 332, 339, 340), (334, 333, 340, 341), (335, 334, 341, 342), (330, 329, 336, 337), (342, 341, 348, 349), (337, 336, 343, 344), (338, 337, 344, 345), (339, 338, 345, 346), (340, 339, 346, 347), (341, 340, 347, 348), (345, 344, 351, 352), (346, 345, 352, 353), (347, 346, 353, 354), (348, 347, 354, 355), (349, 348, 355, 356), (344, 343, 350, 351), (356, 355, 362, 363), (351, 350, 357, 358), (352, 351, 358, 359), (353, 352, 359, 360), (354, 353, 360, 361), (355, 354, 361, 362), (360, 359, 366, 367), (361, 360, 367, 368), (362, 361, 368, 369), (363, 362, 369, 370), (358, 357, 364, 365), (359, 358, 365, 366), (365, 364, 371, 372), (366, 365, 372, 373), (367, 366, 373, 374), (368, 367, 374, 375), (369, 368, 375, 376), (370, 369, 376, 377), (374, 373, 380, 381), (375, 374, 381, 382), (376, 375, 382, 383), (377, 376, 383, 384), (372, 371, 378, 379), (373, 372, 379, 380), (379, 378, 385, 386), (380, 379, 386, 387), (381, 380, 387, 388), (382, 381, 388, 389), (383, 382, 389, 390), (384, 383, 390, 391), (389, 388, 395, 396), (390, 389, 396, 397), (391, 390, 397, 398), (386, 385, 392, 393), (387, 386, 393, 394), (388, 387, 394, 395), (393, 392, 399, 400), (394, 393, 400, 401), (395, 394, 401, 402), (396, 395, 402, 403), (397, 396, 403, 404), (398, 397, 404, 405), (404, 403, 410, 411), (405, 404, 411, 412), (400, 399, 406, 407), (401, 400, 407, 408), (402, 401, 408, 409), (403, 402, 409, 410), (407, 406, 413, 414), (408, 407, 414, 415), (409, 408, 415, 416), (410, 409, 416, 417), (411, 410, 417, 418), (412, 411, 418, 419), (418, 417, 424, 425), (419, 418, 425, 426), (414, 413, 420, 421), (415, 414, 421, 422), (416, 415, 422, 423), (417, 416, 423, 424), (422, 421, 428, 429), (423, 422, 429, 430), (424, 423, 430, 431), (425, 424, 431, 432), (426, 425, 432, 433), (421, 420, 427, 428), (433, 432, 439, 440), (428, 427, 434, 435), (429, 428, 435, 436), (430, 429, 436, 437), (431, 430, 437, 438), (432, 431, 438, 439), (436, 435, 442, 443), (437, 436, 443, 444), (438, 437, 444, 445), (439, 438, 445, 446), (440, 439, 446, 447), (435, 434, 441, 442), (447, 446, 453, 454), (442, 441, 448, 449), (443, 442, 449, 450), (444, 443, 450, 451), (445, 444, 451, 452), (446, 445, 452, 453), (451, 450, 457, 458), (452, 451, 458, 459), (453, 452, 459, 460), (454, 453, 460, 461), (449, 448, 455, 456), (450, 449, 456, 457), (456, 455, 462, 463), (457, 456, 463, 464), (458, 457, 464, 465), (459, 458, 465, 466), (460, 459, 466, 467), (461, 460, 467, 468), (466, 465, 473, 474), (467, 466, 474, 475), (468, 467, 475, 476), (463, 462, 470, 471), (464, 463, 471, 472), (465, 464, 472, 473), (471, 470, 477, 478), (472, 471, 478, 479), (473, 472, 479, 480), (474, 473, 480, 481), (475, 474, 481, 482), (476, 475, 482, 483), (259, 469, 266), (266, 469, 273), (273, 469, 280), (280, 469, 287), (287, 469, 294), (294, 469, 301), (301, 469, 308), (308, 469, 315), (315, 469, 322), (322, 469, 329), (329, 469, 336), (336, 469, 343), (343, 469, 350), (350, 469, 357), (357, 469, 364), (364, 469, 371), (371, 469, 378), (378, 469, 385), (385, 469, 392), (392, 469, 399), (399, 469, 406), (406, 469, 413), (413, 469, 420), (420, 469, 427), (427, 469, 434), (434, 469, 441), (441, 469, 448), (448, 469, 455), (455, 469, 462), (462, 469, 470), (470, 469, 477), (481, 480, 262, 263), (482, 481, 263, 264), (483, 482, 264, 265), (477, 469, 259), (478, 477, 259, 260), (479, 478, 260, 261), (480, 479, 261, 262), (485, 484, 491, 492), (486, 485, 492, 493), (487, 486, 493, 494), (488, 487, 494, 495), (489, 488, 495, 496), (490, 489, 496, 497), (492, 491, 498, 499), (493, 492, 499, 500), (494, 493, 500, 501), (495, 494, 501, 502), (496, 495, 502, 503), (497, 496, 503, 504), (501, 500, 507, 508), (502, 501, 508, 509), (503, 502, 509, 510), (504, 503, 510, 511), (499, 498, 505, 506), (500, 499, 506, 507), (506, 505, 512, 513), (507, 506, 513, 514), (508, 507, 514, 515), (509, 508, 515, 516), (510, 509, 516, 517), (511, 510, 517, 518), (516, 515, 522, 523), (517, 516, 523, 524), (518, 517, 524, 525), (513, 512, 519, 520), (514, 513, 520, 521), (515, 514, 521, 522), (520, 519, 526, 527), (521, 520, 527, 528), (522, 521, 528, 529), (523, 522, 529, 530), (524, 523, 530, 531), (525, 524, 531, 532), (530, 529, 536, 537), (531, 530, 537, 538), (532, 531, 538, 539), (527, 526, 533, 534), (528, 527, 534, 535), (529, 528, 535, 536), (534, 533, 540, 541), (535, 534, 541, 542), (536, 535, 542, 543), (537, 536, 543, 544), (538, 537, 544, 545), (539, 538, 545, 546), (545, 544, 551, 552), (546, 545, 552, 553), (541, 540, 547, 548), (542, 541, 548, 549), (543, 542, 549, 550), (544, 543, 550, 551), (549, 548, 555, 556), (550, 549, 556, 557), (551, 550, 557, 558), (552, 551, 558, 559), (553, 552, 559, 560), (548, 547, 554, 555), (560, 559, 566, 567), (555, 554, 561, 562), (556, 555, 562, 563), (557, 556, 563, 564), (558, 557, 564, 565), (559, 558, 565, 566), (563, 562, 569, 570), (564, 563, 570, 571), (565, 564, 571, 572), (566, 565, 572, 573), (567, 566, 573, 574), (562, 561, 568, 569), (574, 573, 580, 581), (569, 568, 575, 576), (570, 569, 576, 577), (571, 570, 577, 578), (572, 571, 578, 579), (573, 572, 579, 580), (578, 577, 584, 585), (579, 578, 585, 586), (580, 579, 586, 587), (581, 580, 587, 588), (576, 575, 582, 583), (577, 576, 583, 584), (583, 582, 589, 590), (584, 583, 590, 591), (585, 584, 591, 592), (586, 585, 592, 593), (587, 586, 593, 594), (588, 587, 594, 595), (592, 591, 598, 599), (593, 592, 599, 600), (594, 593, 600, 601), (595, 594, 601, 602), (590, 589, 596, 597), (591, 590, 597, 598), (597, 596, 603, 604), (598, 597, 604, 605), (599, 598, 605, 606), (600, 599, 606, 607), (601, 600, 607, 608), (602, 601, 608, 609), (607, 606, 613, 614), (608, 607, 614, 615), (609, 608, 615, 616), (604, 603, 610, 611), (605, 604, 611, 612), (606, 605, 612, 613), (611, 610, 617, 618), (612, 611, 618, 619), (613, 612, 619, 620), (614, 613, 620, 621), (615, 614, 621, 622), (616, 615, 622, 623), (622, 621, 628, 629), (623, 622, 629, 630), (618, 617, 624, 625), (619, 618, 625, 626), (620, 619, 626, 627), (621, 620, 627, 628), (625, 624, 631, 632), (627, 626, 633, 634), (626, 625, 632, 633), (628, 627, 634, 635), (629, 628, 635, 636), (630, 629, 636, 637), (632, 631, 638, 639), (633, 632, 639, 640), (634, 633, 640, 641), (635, 634, 641, 642), (636, 635, 642, 643), (637, 636, 643, 644), (641, 640, 647, 648), (642, 641, 648, 649), (643, 642, 649, 650), (644, 643, 650, 651), (639, 638, 645, 646), (640, 639, 646, 647), (646, 645, 652, 653), (647, 646, 653, 654), (648, 647, 654, 655), (649, 648, 655, 656), (650, 649, 656, 657), (651, 650, 657, 658), (656, 655, 662, 663), (657, 656, 663, 664), (658, 657, 664, 665), (653, 652, 659, 660), (654, 653, 660, 661), (655, 654, 661, 662), (660, 659, 666, 667), (661, 660, 667, 668), (662, 661, 668, 669), (663, 662, 669, 670), (664, 663, 670, 671), (665, 664, 671, 672), (671, 670, 677, 678), (672, 671, 678, 679), (667, 666, 673, 674), (668, 667, 674, 675), (669, 668, 675, 676), (670, 669, 676, 677), (674, 673, 680, 681), (675, 674, 681, 682), (676, 675, 682, 683), (677, 676, 683, 684), (678, 677, 684, 685), (679, 678, 685, 686), (685, 684, 691, 692), (686, 685, 692, 693), (681, 680, 687, 688), (682, 681, 688, 689), (683, 682, 689, 690), (684, 683, 690, 691), (689, 688, 696, 697), (690, 689, 697, 698), (691, 690, 698, 699), (692, 691, 699, 700), (693, 692, 700, 701), (688, 687, 695, 696), (701, 700, 707, 708), (696, 695, 702, 703), (697, 696, 703, 704), (698, 697, 704, 705), (699, 698, 705, 706), (700, 699, 706, 707), (484, 694, 491), (491, 694, 498), (498, 694, 505), (505, 694, 512), (512, 694, 519), (519, 694, 526), (526, 694, 533), (533, 694, 540), (540, 694, 547), (547, 694, 554), (554, 694, 561), (561, 694, 568), (568, 694, 575), (575, 694, 582), (582, 694, 589), (589, 694, 596), (596, 694, 603), (603, 694, 610), (610, 694, 617), (617, 694, 624), (624, 694, 631), (631, 694, 638), (638, 694, 645), (645, 694, 652), (652, 694, 659), (659, 694, 666), (666, 694, 673), (673, 694, 680), (680, 694, 687), (687, 694, 695), (695, 694, 702), (704, 703, 485, 486), (705, 704, 486, 487), (706, 705, 487, 488), (707, 706, 488, 489), (708, 707, 489, 490), (702, 694, 484), (703, 702, 484, 485), (710, 709, 712, 713), (711, 710, 713, 714), (713, 712, 715, 716), (714, 713, 716, 717), (716, 715, 718, 719), (717, 716, 719, 720), (720, 719, 722, 723), (719, 718, 721, 722), (722, 721, 724, 725), (723, 722, 725, 726), (725, 724, 727, 728), (726, 725, 728, 729), (728, 727, 730, 731), (729, 728, 731, 732), (731, 730, 733, 734), (732, 731, 734, 735), (734, 733, 736, 737), (735, 734, 737, 738), (737, 736, 739, 740), (738, 737, 740, 741), (740, 739, 742, 743), (741, 740, 743, 744), (743, 742, 745, 746), (744, 743, 746, 747), (746, 745, 748, 749), (747, 746, 749, 750), (749, 748, 751, 752), (750, 749, 752, 753), (753, 752, 755, 756), (752, 751, 754, 755), (755, 754, 757, 758), (756, 755, 758, 759), (759, 758, 761, 762), (758, 757, 760, 761), (761, 760, 763, 764), (762, 761, 764, 765), (764, 763, 766, 767), (765, 764, 767, 768), (767, 766, 769, 770), (768, 767, 770, 771), (770, 769, 772, 773), (771, 770, 773, 774), (773, 772, 775, 776), (774, 773, 776, 777), (776, 775, 778, 779), (777, 776, 779, 780), (779, 778, 781, 782), (780, 779, 782, 783), (782, 781, 784, 785), (783, 782, 785, 786), (785, 784, 788, 789), (786, 785, 789, 790), (789, 788, 791, 792), (790, 789, 792, 793), (793, 792, 795, 796), (792, 791, 794, 795), (795, 794, 797, 798), (796, 795, 798, 799), (799, 798, 802, 803), (798, 797, 801, 802), (802, 801, 804, 805), (803, 802, 805, 806), (709, 800, 712), (712, 800, 715), (715, 800, 718), (718, 800, 721), (721, 800, 724), (724, 800, 727), (727, 800, 730), (730, 800, 733), (733, 800, 736), (736, 800, 739), (739, 800, 742), (742, 800, 745), (745, 800, 748), (748, 800, 751), (751, 800, 754), (754, 800, 757), (757, 800, 760), (760, 800, 763), (763, 800, 766), (766, 800, 769), (769, 800, 772), (772, 800, 775), (775, 800, 778), (778, 800, 781), (781, 800, 784), (784, 800, 788), (788, 800, 791), (791, 800, 794), (794, 800, 797), (797, 800, 801), (801, 800, 804), (804, 800, 709), (805, 804, 709, 710), (806, 805, 710, 711), (811, 810, 815, 816), (808, 807, 812, 813), (809, 808, 813, 814), (810, 809, 814, 815), (814, 813, 818, 819), (815, 814, 819, 820), (816, 815, 820, 821), (813, 812, 817, 818), (818, 817, 822, 823), (819, 818, 823, 824), (820, 819, 824, 825), (821, 820, 825, 826), (825, 824, 829, 830), (826, 825, 830, 831), (823, 822, 827, 828), (824, 823, 828, 829), (828, 827, 832, 833), (829, 828, 833, 834), (830, 829, 834, 835), (831, 830, 835, 836), (836, 835, 840, 841), (833, 832, 837, 838), (834, 833, 838, 839), (835, 834, 839, 840), (838, 837, 842, 843), (839, 838, 843, 844), (840, 839, 844, 845), (841, 840, 845, 846), (846, 845, 850, 851), (843, 842, 847, 848), (844, 843, 848, 849), (845, 844, 849, 850), (848, 847, 852, 853), (849, 848, 853, 854), (850, 849, 854, 855), (851, 850, 855, 856), (853, 852, 857, 858), (854, 853, 858, 859), (855, 854, 859, 860), (856, 855, 860, 861), (858, 857, 862, 863), (859, 858, 863, 864), (860, 859, 864, 865), (861, 860, 865, 866), (863, 862, 867, 868), (864, 863, 868, 869), (865, 864, 869, 870), (866, 865, 870, 871), (869, 868, 873, 874), (870, 869, 874, 875), (871, 870, 875, 876), (868, 867, 872, 873), (873, 872, 877, 878), (874, 873, 878, 879), (875, 874, 879, 880), (876, 875, 880, 881), (880, 879, 884, 885), (881, 880, 885, 886), (878, 877, 882, 883), (879, 878, 883, 884), (883, 882, 887, 888), (884, 883, 888, 889), (885, 884, 889, 890), (886, 885, 890, 891), (890, 889, 894, 895), (891, 890, 895, 896), (888, 887, 892, 893), (889, 888, 893, 894), (893, 892, 897, 898), (894, 893, 898, 899), (895, 894, 899, 900), (896, 895, 900, 901), (901, 900, 905, 906), (898, 897, 902, 903), (899, 898, 903, 904), (900, 899, 904, 905), (903, 902, 907, 908), (904, 903, 908, 909), (905, 904, 909, 910), (906, 905, 910, 911), (911, 910, 915, 916), (908, 907, 912, 913), (909, 908, 913, 914), (910, 909, 914, 915), (913, 912, 917, 918), (914, 913, 918, 919), (915, 914, 919, 920), (916, 915, 920, 921), (918, 917, 922, 923), (919, 918, 923, 924), (920, 919, 924, 925), (921, 920, 925, 926), (924, 923, 928, 929), (925, 924, 929, 930), (926, 925, 930, 931), (923, 922, 927, 928), (928, 927, 932, 933), (929, 928, 933, 934), (930, 929, 934, 935), (931, 930, 935, 936), (934, 933, 938, 939), (935, 934, 939, 940), (936, 935, 940, 941), (933, 932, 937, 938), (938, 937, 942, 943), (939, 938, 943, 944), (940, 939, 944, 945), (941, 940, 945, 946), (945, 944, 949, 950), (946, 945, 950, 951), (943, 942, 947, 948), (944, 943, 948, 949), (948, 947, 952, 953), (949, 948, 953, 954), (950, 949, 954, 955), (951, 950, 955, 956), (955, 954, 960, 961), (956, 955, 961, 962), (953, 952, 958, 959), (954, 953, 959, 960), (959, 958, 963, 964), (960, 959, 964, 965), (961, 960, 965, 966), (962, 961, 966, 967), (807, 957, 812), (812, 957, 817), (817, 957, 822), (822, 957, 827), (827, 957, 832), (832, 957, 837), (837, 957, 842), (842, 957, 847), (847, 957, 852), (852, 957, 857), (857, 957, 862), (862, 957, 867), (867, 957, 872), (872, 957, 877), (877, 957, 882), (882, 957, 887), (887, 957, 892), (892, 957, 897), (897, 957, 902), (902, 957, 907), (907, 957, 912), (912, 957, 917), (917, 957, 922), (922, 957, 927), (927, 957, 932), (932, 957, 937), (937, 957, 942), (942, 957, 947), (947, 957, 952), (952, 957, 958), (958, 957, 963), (967, 966, 810, 811), (963, 957, 807), (964, 963, 807, 808), (965, 964, 808, 809), (966, 965, 809, 810), (972, 971, 978, 979), (973, 972, 979, 980), (974, 973, 980, 981), (969, 968, 975, 976), (970, 969, 976, 977), (971, 970, 977, 978), (978, 977, 984, 985), (979, 978, 985, 986), (980, 979, 986, 987), (981, 980, 987, 988), (976, 975, 982, 983), (977, 976, 983, 984), (983, 982, 989, 990), (984, 983, 990, 991), (985, 984, 991, 992), (986, 985, 992, 993), (987, 986, 993, 994), (988, 987, 994, 995), (992, 991, 998, 999), (993, 992, 999, 1000), (994, 993, 1000, 1001), (995, 994, 1001, 1002), (990, 989, 996, 997), (991, 990, 997, 998), (997, 996, 1003, 1004), (998, 997, 1004, 1005), (999, 998, 1005, 1006), (1000, 999, 1006, 1007), (1001, 1000, 1007, 1008), (1002, 1001, 1008, 1009), (1007, 1006, 1013, 1014), (1008, 1007, 1014, 1015), (1009, 1008, 1015, 1016), (1004, 1003, 1010, 1011), (1005, 1004, 1011, 1012), (1006, 1005, 1012, 1013), (1011, 1010, 1017, 1018), (1012, 1011, 1018, 1019), (1013, 1012, 1019, 1020), (1014, 1013, 1020, 1021), (1015, 1014, 1021, 1022), (1016, 1015, 1022, 1023), (1021, 1020, 1027, 1028), (1022, 1021, 1028, 1029), (1023, 1022, 1029, 1030), (1018, 1017, 1024, 1025), (1019, 1018, 1025, 1026), (1020, 1019, 1026, 1027), (1025, 1024, 1031, 1032), (1026, 1025, 1032, 1033), (1027, 1026, 1033, 1034), (1028, 1027, 1034, 1035), (1029, 1028, 1035, 1036), (1030, 1029, 1036, 1037), (1036, 1035, 1042, 1043), (1037, 1036, 1043, 1044), (1032, 1031, 1038, 1039), (1033, 1032, 1039, 1040), (1034, 1033, 1040, 1041), (1035, 1034, 1041, 1042), (1040, 1039, 1046, 1047), (1041, 1040, 1047, 1048), (1042, 1041, 1048, 1049), (1043, 1042, 1049, 1050), (1044, 1043, 1050, 1051), (1039, 1038, 1045, 1046), (1051, 1050, 1057, 1058), (1046, 1045, 1052, 1053), (1047, 1046, 1053, 1054), (1048, 1047, 1054, 1055), (1049, 1048, 1055, 1056), (1050, 1049, 1056, 1057), (1054, 1053, 1060, 1061), (1055, 1054, 1061, 1062), (1056, 1055, 1062, 1063), (1057, 1056, 1063, 1064), (1058, 1057, 1064, 1065), (1053, 1052, 1059, 1060), (1065, 1064, 1071, 1072), (1060, 1059, 1066, 1067), (1061, 1060, 1067, 1068), (1062, 1061, 1068, 1069), (1063, 1062, 1069, 1070), (1064, 1063, 1070, 1071), (1069, 1068, 1075, 1076), (1070, 1069, 1076, 1077), (1071, 1070, 1077, 1078), (1072, 1071, 1078, 1079), (1067, 1066, 1073, 1074), (1068, 1067, 1074, 1075), (1074, 1073, 1080, 1081), (1075, 1074, 1081, 1082), (1076, 1075, 1082, 1083), (1077, 1076, 1083, 1084), (1078, 1077, 1084, 1085), (1079, 1078, 1085, 1086), (1083, 1082, 1089, 1090), (1084, 1083, 1090, 1091), (1085, 1084, 1091, 1092), (1086, 1085, 1092, 1093), (1081, 1080, 1087, 1088), (1082, 1081, 1088, 1089), (1088, 1087, 1094, 1095), (1089, 1088, 1095, 1096), (1090, 1089, 1096, 1097), (1091, 1090, 1097, 1098), (1092, 1091, 1098, 1099), (1093, 1092, 1099, 1100), (1098, 1097, 1104, 1105), (1099, 1098, 1105, 1106), (1100, 1099, 1106, 1107), (1095, 1094, 1101, 1102), (1096, 1095, 1102, 1103), (1097, 1096, 1103, 1104), (1102, 1101, 1108, 1109), (1103, 1102, 1109, 1110), (1104, 1103, 1110, 1111), (1105, 1104, 1111, 1112), (1106, 1105, 1112, 1113), (1107, 1106, 1113, 1114), (1113, 1112, 1119, 1120), (1114, 1113, 1120, 1121), (1109, 1108, 1115, 1116), (1110, 1109, 1116, 1117), (1111, 1110, 1117, 1118), (1112, 1111, 1118, 1119), (1116, 1115, 1122, 1123), (1117, 1116, 1123, 1124), (1118, 1117, 1124, 1125), (1119, 1118, 1125, 1126), (1120, 1119, 1126, 1127), (1121, 1120, 1127, 1128), (1127, 1126, 1133, 1134), (1128, 1127, 1134, 1135), (1123, 1122, 1129, 1130), (1124, 1123, 1130, 1131), (1125, 1124, 1131, 1132), (1126, 1125, 1132, 1133), (1131, 1130, 1137, 1138), (1132, 1131, 1138, 1139), (1133, 1132, 1139, 1140), (1134, 1133, 1140, 1141), (1135, 1134, 1141, 1142), (1130, 1129, 1136, 1137), (1142, 1141, 1148, 1149), (1137, 1136, 1143, 1144), (1138, 1137, 1144, 1145), (1139, 1138, 1145, 1146), (1140, 1139, 1146, 1147), (1141, 1140, 1147, 1148), (1145, 1144, 1151, 1152), (1146, 1145, 1152, 1153), (1147, 1146, 1153, 1154), (1148, 1147, 1154, 1155), (1149, 1148, 1155, 1156), (1144, 1143, 1150, 1151), (1156, 1155, 1162, 1163), (1151, 1150, 1157, 1158), (1152, 1151, 1158, 1159), (1153, 1152, 1159, 1160), (1154, 1153, 1160, 1161), (1155, 1154, 1161, 1162), (1160, 1159, 1166, 1167), (1161, 1160, 1167, 1168), (1162, 1161, 1168, 1169), (1163, 1162, 1169, 1170), (1158, 1157, 1164, 1165), (1159, 1158, 1165, 1166), (1165, 1164, 1171, 1172), (1166, 1165, 1172, 1173), (1167, 1166, 1173, 1174), (1168, 1167, 1174, 1175), (1169, 1168, 1175, 1176), (1170, 1169, 1176, 1177), (1175, 1174, 1182, 1183), (1176, 1175, 1183, 1184), (1177, 1176, 1184, 1185), (1172, 1171, 1179, 1180), (1173, 1172, 1180, 1181), (1174, 1173, 1181, 1182), (1180, 1179, 1186, 1187), (1181, 1180, 1187, 1188), (1182, 1181, 1188, 1189), (1183, 1182, 1189, 1190), (1184, 1183, 1190, 1191), (1185, 1184, 1191, 1192), (968, 1178, 975), (975, 1178, 982), (982, 1178, 989), (989, 1178, 996), (996, 1178, 1003), (1003, 1178, 1010), (1010, 1178, 1017), (1017, 1178, 1024), (1024, 1178, 1031), (1031, 1178, 1038), (1038, 1178, 1045), (1045, 1178, 1052), (1052, 1178, 1059), (1059, 1178, 1066), (1066, 1178, 1073), (1073, 1178, 1080), (1080, 1178, 1087), (1087, 1178, 1094), (1094, 1178, 1101), (1101, 1178, 1108), (1108, 1178, 1115), (1115, 1178, 1122), (1122, 1178, 1129), (1129, 1178, 1136), (1136, 1178, 1143), (1143, 1178, 1150), (1150, 1178, 1157), (1157, 1178, 1164), (1164, 1178, 1171), (1171, 1178, 1179), (1179, 1178, 1186), (1190, 1189, 971, 972), (1191, 1190, 972, 973), (1192, 1191, 973, 974), (1186, 1178, 968), (1187, 1186, 968, 969), (1188, 1187, 969, 970), (1189, 1188, 970, 971), (1194, 1193, 1200, 1201), (1195, 1194, 1201, 1202), (1196, 1195, 1202, 1203), (1197, 1196, 1203, 1204), (1198, 1197, 1204, 1205), (1199, 1198, 1205, 1206), (1201, 1200, 1207, 1208), (1202, 1201, 1208, 1209), (1203, 1202, 1209, 1210), (1204, 1203, 1210, 1211), (1205, 1204, 1211, 1212), (1206, 1205, 1212, 1213), (1210, 1209, 1216, 1217), (1211, 1210, 1217, 1218), (1212, 1211, 1218, 1219), (1213, 1212, 1219, 1220), (1208, 1207, 1214, 1215), (1209, 1208, 1215, 1216), (1215, 1214, 1221, 1222), (1216, 1215, 1222, 1223), (1217, 1216, 1223, 1224), (1218, 1217, 1224, 1225), (1219, 1218, 1225, 1226), (1220, 1219, 1226, 1227), (1225, 1224, 1231, 1232), (1226, 1225, 1232, 1233), (1227, 1226, 1233, 1234), (1222, 1221, 1228, 1229), (1223, 1222, 1229, 1230), (1224, 1223, 1230, 1231), (1229, 1228, 1235, 1236), (1230, 1229, 1236, 1237), (1231, 1230, 1237, 1238), (1232, 1231, 1238, 1239), (1233, 1232, 1239, 1240), (1234, 1233, 1240, 1241), (1239, 1238, 1245, 1246), (1240, 1239, 1246, 1247), (1241, 1240, 1247, 1248), (1236, 1235, 1242, 1243), (1237, 1236, 1243, 1244), (1238, 1237, 1244, 1245), (1243, 1242, 1249, 1250), (1244, 1243, 1250, 1251), (1245, 1244, 1251, 1252), (1246, 1245, 1252, 1253), (1247, 1246, 1253, 1254), (1248, 1247, 1254, 1255), (1254, 1253, 1260, 1261), (1255, 1254, 1261, 1262), (1250, 1249, 1256, 1257), (1251, 1250, 1257, 1258), (1252, 1251, 1258, 1259), (1253, 1252, 1259, 1260), (1258, 1257, 1264, 1265), (1259, 1258, 1265, 1266), (1260, 1259, 1266, 1267), (1261, 1260, 1267, 1268), (1262, 1261, 1268, 1269), (1257, 1256, 1263, 1264), (1269, 1268, 1275, 1276), (1264, 1263, 1270, 1271), (1265, 1264, 1271, 1272), (1266, 1265, 1272, 1273), (1267, 1266, 1273, 1274), (1268, 1267, 1274, 1275), (1272, 1271, 1278, 1279), (1273, 1272, 1279, 1280), (1274, 1273, 1280, 1281), (1275, 1274, 1281, 1282), (1276, 1275, 1282, 1283), (1271, 1270, 1277, 1278), (1283, 1282, 1289, 1290), (1278, 1277, 1284, 1285), (1279, 1278, 1285, 1286), (1280, 1279, 1286, 1287), (1281, 1280, 1287, 1288), (1282, 1281, 1288, 1289), (1287, 1286, 1293, 1294), (1288, 1287, 1294, 1295), (1289, 1288, 1295, 1296), (1290, 1289, 1296, 1297), (1285, 1284, 1291, 1292), (1286, 1285, 1292, 1293), (1292, 1291, 1298, 1299), (1293, 1292, 1299, 1300), (1294, 1293, 1300, 1301), (1295, 1294, 1301, 1302), (1296, 1295, 1302, 1303), (1297, 1296, 1303, 1304), (1301, 1300, 1307, 1308), (1302, 1301, 1308, 1309), (1303, 1302, 1309, 1310), (1304, 1303, 1310, 1311), (1299, 1298, 1305, 1306), (1300, 1299, 1306, 1307), (1306, 1305, 1312, 1313), (1307, 1306, 1313, 1314), (1308, 1307, 1314, 1315), (1309, 1308, 1315, 1316), (1310, 1309, 1316, 1317), (1311, 1310, 1317, 1318), (1316, 1315, 1322, 1323), (1317, 1316, 1323, 1324), (1318, 1317, 1324, 1325), (1313, 1312, 1319, 1320), (1314, 1313, 1320, 1321), (1315, 1314, 1321, 1322), (1320, 1319, 1326, 1327), (1321, 1320, 1327, 1328), (1322, 1321, 1328, 1329), (1323, 1322, 1329, 1330), (1324, 1323, 1330, 1331), (1325, 1324, 1331, 1332), (1331, 1330, 1337, 1338), (1332, 1331, 1338, 1339), (1327, 1326, 1333, 1334), (1328, 1327, 1334, 1335), (1329, 1328, 1335, 1336), (1330, 1329, 1336, 1337), (1334, 1333, 1340, 1341), (1336, 1335, 1342, 1343), (1335, 1334, 1341, 1342), (1337, 1336, 1343, 1344), (1338, 1337, 1344, 1345), (1339, 1338, 1345, 1346), (1341, 1340, 1347, 1348), (1342, 1341, 1348, 1349), (1343, 1342, 1349, 1350), (1344, 1343, 1350, 1351), (1345, 1344, 1351, 1352), (1346, 1345, 1352, 1353), (1350, 1349, 1356, 1357), (1351, 1350, 1357, 1358), (1352, 1351, 1358, 1359), (1353, 1352, 1359, 1360), (1348, 1347, 1354, 1355), (1349, 1348, 1355, 1356), (1355, 1354, 1361, 1362), (1356, 1355, 1362, 1363), (1357, 1356, 1363, 1364), (1358, 1357, 1364, 1365), (1359, 1358, 1365, 1366), (1360, 1359, 1366, 1367), (1365, 1364, 1371, 1372), (1366, 1365, 1372, 1373), (1367, 1366, 1373, 1374), (1362, 1361, 1368, 1369), (1363, 1362, 1369, 1370), (1364, 1363, 1370, 1371), (1369, 1368, 1375, 1376), (1370, 1369, 1376, 1377), (1371, 1370, 1377, 1378), (1372, 1371, 1378, 1379), (1373, 1372, 1379, 1380), (1374, 1373, 1380, 1381), (1380, 1379, 1386, 1387), (1381, 1380, 1387, 1388), (1376, 1375, 1382, 1383), (1377, 1376, 1383, 1384), (1378, 1377, 1384, 1385), (1379, 1378, 1385, 1386), (1383, 1382, 1389, 1390), (1384, 1383, 1390, 1391), (1385, 1384, 1391, 1392), (1386, 1385, 1392, 1393), (1387, 1386, 1393, 1394), (1388, 1387, 1394, 1395), (1394, 1393, 1400, 1401), (1395, 1394, 1401, 1402), (1390, 1389, 1396, 1397), (1391, 1390, 1397, 1398), (1392, 1391, 1398, 1399), (1393, 1392, 1399, 1400), (1398, 1397, 1405, 1406), (1399, 1398, 1406, 1407), (1400, 1399, 1407, 1408), (1401, 1400, 1408, 1409), (1402, 1401, 1409, 1410), (1397, 1396, 1404, 1405), (1410, 1409, 1416, 1417), (1405, 1404, 1411, 1412), (1406, 1405, 1412, 1413), (1407, 1406, 1413, 1414), (1408, 1407, 1414, 1415), (1409, 1408, 1415, 1416), (1193, 1403, 1200), (1200, 1403, 1207), (1207, 1403, 1214), (1214, 1403, 1221), (1221, 1403, 1228), (1228, 1403, 1235), (1235, 1403, 1242), (1242, 1403, 1249), (1249, 1403, 1256), (1256, 1403, 1263), (1263, 1403, 1270), (1270, 1403, 1277), (1277, 1403, 1284), (1284, 1403, 1291), (1291, 1403, 1298), (1298, 1403, 1305), (1305, 1403, 1312), (1312, 1403, 1319), (1319, 1403, 1326), (1326, 1403, 1333), (1333, 1403, 1340), (1340, 1403, 1347), (1347, 1403, 1354), (1354, 1403, 1361), (1361, 1403, 1368), (1368, 1403, 1375), (1375, 1403, 1382), (1382, 1403, 1389), (1389, 1403, 1396), (1396, 1403, 1404), (1404, 1403, 1411), (1413, 1412, 1194, 1195), (1414, 1413, 1195, 1196), (1415, 1414, 1196, 1197), (1416, 1415, 1197, 1198), (1417, 1416, 1198, 1199), (1411, 1403, 1193), (1412, 1411, 1193, 1194), (1418, 1419, 1421, 1420), (1420, 1421, 1423, 1422), (1422, 1423, 1425, 1424), (1424, 1425, 1427, 1426), (1426, 1427, 1429, 1428), (1428, 1429, 1431, 1430), (1430, 1431, 1433, 1432), (1432, 1433, 1435, 1434), (1434, 1435, 1437, 1436), (1436, 1437, 1439, 1438), (1438, 1439, 1441, 1440), (1440, 1441, 1443, 1442), (1442, 1443, 1445, 1444), (1444, 1445, 1447, 1446), (1446, 1447, 1449, 1448), (1448, 1449, 1451, 1450), (1450, 1451, 1453, 1452), (1452, 1453, 1455, 1454), (1454, 1455, 1457, 1456), (1456, 1457, 1459, 1458), (1458, 1459, 1461, 1460), (1460, 1461, 1463, 1462), (1462, 1463, 1465, 1464), (1464, 1465, 1467, 1466), (1466, 1467, 1469, 1468), (1468, 1469, 1471, 1470), (1470, 1471, 1473, 1472), (1472, 1473, 1475, 1474), (1474, 1475, 1477, 1476), (1476, 1477, 1479, 1478), (1421, 1419, 1481, 1479, 1477, 1475, 1473, 1471, 1469, 1467, 1465, 1463, 1461, 1459, 1457, 1455, 1453, 1451, 1449, 1447, 1445, 1443, 1441, 1439, 1437, 1435, 1433, 1431, 1429, 1427, 1425, 1423), (1480, 1481, 1419, 1418), (1478, 1479, 1481, 1480), (1418, 1420, 1422, 1424, 1426, 1428, 1430, 1432, 1434, 1436, 1438, 1440, 1442, 1444, 1446, 1448, 1450, 1452, 1454, 1456, 1458, 1460, 1462, 1464, 1466, 1468, 1470, 1472, 1474, 1476, 1478, 1480), (1482, 1483, 1485, 1484), (1484, 1485, 1487, 1486), (1486, 1487, 1489, 1488), (1488, 1489, 1491, 1490), (1490, 1491, 1493, 1492), (1492, 1493, 1495, 1494), (1494, 1495, 1497, 1496), (1496, 1497, 1499, 1498), (1498, 1499, 1501, 1500), (1500, 1501, 1503, 1502), (1502, 1503, 1505, 1504), (1504, 1505, 1507, 1506), (1506, 1507, 1509, 1508), (1508, 1509, 1511, 1510), (1510, 1511, 1513, 1512), (1512, 1513, 1515, 1514), (1514, 1515, 1517, 1516), (1516, 1517, 1519, 1518), (1518, 1519, 1521, 1520), (1520, 1521, 1523, 1522), (1522, 1523, 1525, 1524), (1524, 1525, 1527, 1526), (1526, 1527, 1529, 1528), (1528, 1529, 1531, 1530), (1530, 1531, 1533, 1532), (1532, 1533, 1535, 1534), (1534, 1535, 1537, 1536), (1536, 1537, 1539, 1538), (1538, 1539, 1541, 1540), (1540, 1541, 1543, 1542), (1485, 1483, 1545, 1543, 1541, 1539, 1537, 1535, 1533, 1531, 1529, 1527, 1525, 1523, 1521, 1519, 1517, 1515, 1513, 1511, 1509, 1507, 1505, 1503, 1501, 1499, 1497, 1495, 1493, 1491, 1489, 1487), (1544, 1545, 1483, 1482), (1542, 1543, 1545, 1544), (1482, 1484, 1486, 1488, 1490, 1492, 1494, 1496, 1498, 1500, 1502, 1504, 1506, 1508, 1510, 1512, 1514, 1516, 1518, 1520, 1522, 1524, 1526, 1528, 1530, 1532, 1534, 1536, 1538, 1540, 1542, 1544), (1546, 1547, 1549, 1548), (1548, 1549, 1551, 1550), (1550, 1551, 1553, 1552), (1552, 1553, 1555, 1554), (1554, 1555, 1557, 1556), (1556, 1557, 1559, 1558), (1558, 1559, 1561, 1560), (1560, 1561, 1563, 1562), (1562, 1563, 1565, 1564), (1564, 1565, 1567, 1566), (1566, 1567, 1569, 1568), (1568, 1569, 1571, 1570), (1570, 1571, 1573, 1572), (1572, 1573, 1575, 1574), (1574, 1575, 1577, 1576), (1576, 1577, 1579, 1578), (1578, 1579, 1581, 1580), (1580, 1581, 1583, 1582), (1582, 1583, 1585, 1584), (1584, 1585, 1587, 1586), (1586, 1587, 1589, 1588), (1588, 1589, 1591, 1590), (1590, 1591, 1593, 1592), (1592, 1593, 1595, 1594), (1594, 1595, 1597, 1596), (1596, 1597, 1599, 1598), (1598, 1599, 1601, 1600), (1600, 1601, 1603, 1602), (1602, 1603, 1605, 1604), (1604, 1605, 1607, 1606), (1549, 1547, 1609, 1607, 1605, 1603, 1601, 1599, 1597, 1595, 1593, 1591, 1589, 1587, 1585, 1583, 1581, 1579, 1577, 1575, 1573, 1571, 1569, 1567, 1565, 1563, 1561, 1559, 1557, 1555, 1553, 1551), (1608, 1609, 1547, 1546), (1606, 1607, 1609, 1608), (1546, 1548, 1550, 1552, 1554, 1556, 1558, 1560, 1562, 1564, 1566, 1568, 1570, 1572, 1574, 1576, 1578, 1580, 1582, 1584, 1586, 1588, 1590, 1592, 1594, 1596, 1598, 1600, 1602, 1604, 1606, 1608), (1610, 1611, 1613, 1612), (1612, 1613, 1615, 1614), (1614, 1615, 1617, 1616), (1616, 1617, 1619, 1618), (1618, 1619, 1621, 1620), (1620, 1621, 1623, 1622), (1622, 1623, 1625, 1624), (1624, 1625, 1627, 1626), (1626, 1627, 1629, 1628), (1628, 1629, 1631, 1630), (1630, 1631, 1633, 1632), (1632, 1633, 1635, 1634), (1634, 1635, 1637, 1636), (1636, 1637, 1639, 1638), (1638, 1639, 1641, 1640), (1640, 1641, 1643, 1642), (1642, 1643, 1645, 1644), (1644, 1645, 1647, 1646), (1646, 1647, 1649, 1648), (1648, 1649, 1651, 1650), (1650, 1651, 1653, 1652), (1652, 1653, 1655, 1654), (1654, 1655, 1657, 1656), (1656, 1657, 1659, 1658), (1658, 1659, 1661, 1660), (1660, 1661, 1663, 1662), (1662, 1663, 1665, 1664), (1664, 1665, 1667, 1666), (1666, 1667, 1669, 1668), (1668, 1669, 1671, 1670), (1613, 1611, 1673, 1671, 1669, 1667, 1665, 1663, 1661, 1659, 1657, 1655, 1653, 1651, 1649, 1647, 1645, 1643, 1641, 1639, 1637, 1635, 1633, 1631, 1629, 1627, 1625, 1623, 1621, 1619, 1617, 1615), (1672, 1673, 1611, 1610), (1670, 1671, 1673, 1672), (1610, 1612, 1614, 1616, 1618, 1620, 1622, 1624, 1626, 1628, 1630, 1632, 1634, 1636, 1638, 1640, 1642, 1644, 1646, 1648, 1650, 1652, 1654, 1656, 1658, 1660, 1662, 1664, 1666, 1668, 1670, 1672), (1674, 1675, 1677, 1676), (1676, 1677, 1679, 1678), (1678, 1679, 1681, 1680), (1680, 1681, 1683, 1682), (1682, 1683, 1685, 1684), (1684, 1685, 1687, 1686), (1686, 1687, 1689, 1688), (1688, 1689, 1691, 1690), (1690, 1691, 1693, 1692), (1692, 1693, 1695, 1694), (1694, 1695, 1697, 1696), (1696, 1697, 1699, 1698), (1698, 1699, 1701, 1700), (1700, 1701, 1703, 1702), (1702, 1703, 1705, 1704), (1704, 1705, 1707, 1706), (1706, 1707, 1709, 1708), (1708, 1709, 1711, 1710), (1710, 1711, 1713, 1712), (1712, 1713, 1715, 1714), (1714, 1715, 1717, 1716), (1716, 1717, 1719, 1718), (1718, 1719, 1721, 1720), (1720, 1721, 1723, 1722), (1722, 1723, 1725, 1724), (1724, 1725, 1727, 1726), (1726, 1727, 1729, 1728), (1728, 1729, 1731, 1730), (1730, 1731, 1733, 1732), (1732, 1733, 1735, 1734), (1677, 1675, 1737, 1735, 1733, 1731, 1729, 1727, 1725, 1723, 1721, 1719, 1717, 1715, 1713, 1711, 1709, 1707, 1705, 1703, 1701, 1699, 1697, 1695, 1693, 1691, 1689, 1687, 1685, 1683, 1681, 1679), (1736, 1737, 1675, 1674), (1734, 1735, 1737, 1736), (1674, 1676, 1678, 1680, 1682, 1684, 1686, 1688, 1690, 1692, 1694, 1696, 1698, 1700, 1702, 1704, 1706, 1708, 1710, 1712, 1714, 1716, 1718, 1720, 1722, 1724, 1726, 1728, 1730, 1732, 1734, 1736), (1738, 1739, 1741, 1740), (1740, 1741, 1743, 1742), (1742, 1743, 1745, 1744), (1744, 1745, 1747, 1746), (1746, 1747, 1749, 1748), (1748, 1749, 1751, 1750), (1750, 1751, 1753, 1752), (1752, 1753, 1755, 1754), (1754, 1755, 1757, 1756), (1756, 1757, 1759, 1758), (1758, 1759, 1761, 1760), (1760, 1761, 1763, 1762), (1762, 1763, 1765, 1764), (1764, 1765, 1767, 1766), (1766, 1767, 1769, 1768), (1768, 1769, 1771, 1770), (1770, 1771, 1773, 1772), (1772, 1773, 1775, 1774), (1774, 1775, 1777, 1776), (1776, 1777, 1779, 1778), (1778, 1779, 1781, 1780), (1780, 1781, 1783, 1782), (1782, 1783, 1785, 1784), (1784, 1785, 1787, 1786), (1786, 1787, 1789, 1788), (1788, 1789, 1791, 1790), (1790, 1791, 1793, 1792), (1792, 1793, 1795, 1794), (1794, 1795, 1797, 1796), (1796, 1797, 1799, 1798), (1741, 1739, 1801, 1799, 1797, 1795, 1793, 1791, 1789, 1787, 1785, 1783, 1781, 1779, 1777, 1775, 1773, 1771, 1769, 1767, 1765, 1763, 1761, 1759, 1757, 1755, 1753, 1751, 1749, 1747, 1745, 1743), (1800, 1801, 1739, 1738), (1798, 1799, 1801, 1800), (1738, 1740, 1742, 1744, 1746, 1748, 1750, 1752, 1754, 1756, 1758, 1760, 1762, 1764, 1766, 1768, 1770, 1772, 1774, 1776, 1778, 1780, 1782, 1784, 1786, 1788, 1790, 1792, 1794, 1796, 1798, 1800)])
me_sphere_002.polygons.foreach_set('material_index', [0, 0, 0, 0, 0, 0, 0, 0, 0, 0, 0, 0, 0, 0, 0, 0, 0, 0, 0, 0, 0, 0, 0, 0, 0, 0, 0, 0, 0, 0, 0, 0, 0, 0, 0, 0, 0, 0, 0, 0, 0, 0, 0, 0, 0, 0, 0, 0, 0, 0, 0, 0, 0, 0, 0, 0, 0, 0, 0, 0, 0, 0, 0, 0, 0, 0, 0, 0, 0, 0, 0, 0, 0, 0, 0, 0, 0, 0, 0, 0, 0, 0, 0, 0, 0, 0, 0, 0, 0, 0, 0, 0, 0, 0, 0, 0, 1, 1, 1, 1, 1, 1, 1, 1, 1, 1, 1, 1, 1, 1, 1, 1, 1, 1, 1, 1, 1, 1, 1, 1, 1, 1, 1, 1, 1, 1, 1, 1, 1, 1, 1, 1, 1, 1, 1, 1, 1, 1, 1, 1, 1, 1, 1, 1, 1, 1, 1, 1, 1, 1, 1, 1, 1, 1, 1, 1, 1, 1, 1, 1, 1, 1, 1, 1, 1, 1, 1, 1, 1, 1, 1, 1, 1, 1, 1, 1, 1, 1, 1, 1, 1, 1, 1, 1, 1, 1, 1, 1, 1, 1, 1, 1, 1, 1, 1, 1, 1, 1, 1, 1, 1, 1, 1, 1, 1, 1, 1, 1, 1, 1, 1, 1, 1, 1, 1, 1, 1, 1, 1, 1, 1, 1, 1, 1, 1, 1, 1, 1, 1, 1, 1, 1, 1, 1, 1, 1, 1, 1, 1, 1, 1, 1, 1, 1, 1, 1, 1, 1, 1, 1, 1, 1, 1, 1, 1, 1, 2, 2, 2, 2, 2, 2, 2, 2, 2, 2, 2, 2, 2, 2, 2, 2, 2, 2, 2, 2, 2, 2, 2, 2, 2, 2, 2, 2, 2, 2, 2, 2, 2, 2, 2, 2, 2, 2, 2, 2, 2, 2, 2, 2, 2, 2, 2, 2, 2, 2, 2, 2, 2, 2, 2, 2, 2, 2, 2, 2, 2, 2, 2, 2, 2, 2, 2, 2, 2, 2, 2, 2, 2, 2, 2, 2, 2, 2, 2, 2, 2, 2, 2, 2, 2, 2, 2, 2, 2, 2, 2, 2, 2, 2, 2, 2, 2, 2, 2, 2, 2, 2, 2, 2, 2, 2, 2, 2, 2, 2, 2, 2, 2, 2, 2, 2, 2, 2, 2, 2, 2, 2, 2, 2, 2, 2, 2, 2, 2, 2, 2, 2, 2, 2, 2, 2, 2, 2, 2, 2, 2, 2, 2, 2, 2, 2, 2, 2, 2, 2, 2, 2, 2, 2, 2, 2, 2, 2, 2, 2, 2, 2, 2, 2, 2, 2, 2, 2, 2, 2, 2, 2, 2, 2, 2, 2, 2, 2, 2, 2, 2, 2, 2, 2, 2, 2, 2, 2, 2, 2, 2, 2, 2, 2, 2, 2, 2, 2, 2, 2, 2, 2, 2, 2, 2, 2, 2, 2, 2, 2, 2, 2, 2, 2, 2, 2, 2, 2, 2, 2, 2, 2, 2, 2, 2, 2, 2, 2, 2, 2, 2, 2, 2, 2, 2, 2, 2, 2, 2, 2, 2, 2, 2, 2, 2, 2, 2, 2, 2, 2, 2, 2, 2, 2, 2, 2, 2, 2, 2, 2, 2, 2, 2, 2, 2, 2, 2, 2, 2, 2, 2, 2, 2, 2, 2, 2, 2, 2, 2, 2, 2, 2, 2, 2, 2, 2, 2, 2, 2, 2, 2, 2, 2, 2, 2, 2, 2, 2, 2, 2, 2, 2, 2, 2, 2, 2, 2, 2, 2, 2, 2, 2, 2, 2, 2, 2, 2, 2, 2, 2, 2, 2, 2, 2, 2, 2, 2, 2, 2, 2, 2, 2, 2, 2, 2, 2, 2, 2, 2, 2, 2, 2, 2, 2, 2, 2, 2, 2, 2, 2, 2, 2, 2, 2, 2, 2, 2, 2, 2, 2, 2, 2, 2, 2, 2, 2, 2, 2, 2, 2, 2, 2, 2, 2, 2, 2, 2, 2, 2, 2, 2, 2, 2, 2, 2, 2, 2, 2, 2, 2, 2, 2, 2, 2, 2, 2, 2, 2, 2, 2, 2, 2, 2, 2, 2, 2, 2, 2, 2, 2, 2, 2, 2, 2, 2, 2, 2, 2, 2, 2, 2, 2, 2, 2, 2, 2, 2, 2, 2, 2, 2, 2, 2, 2, 2, 2, 2, 2, 2, 2, 2, 2, 2, 2, 2, 2, 2, 2, 0, 0, 0, 0, 0, 0, 0, 0, 0, 0, 0, 0, 0, 0, 0, 0, 0, 0, 0, 0, 0, 0, 0, 0, 0, 0, 0, 0, 0, 0, 0, 0, 0, 0, 0, 0, 0, 0, 0, 0, 0, 0, 0, 0, 0, 0, 0, 0, 0, 0, 0, 0, 0, 0, 0, 0, 0, 0, 0, 0, 0, 0, 0, 0, 0, 0, 0, 0, 0, 0, 0, 0, 0, 0, 0, 0, 0, 0, 0, 0, 0, 0, 0, 0, 0, 0, 0, 0, 0, 0, 0, 0, 0, 0, 0, 0, 1, 1, 1, 1, 1, 1, 1, 1, 1, 1, 1, 1, 1, 1, 1, 1, 1, 1, 1, 1, 1, 1, 1, 1, 1, 1, 1, 1, 1, 1, 1, 1, 1, 1, 1, 1, 1, 1, 1, 1, 1, 1, 1, 1, 1, 1, 1, 1, 1, 1, 1, 1, 1, 1, 1, 1, 1, 1, 1, 1, 1, 1, 1, 1, 1, 1, 1, 1, 1, 1, 1, 1, 1, 1, 1, 1, 1, 1, 1, 1, 1, 1, 1, 1, 1, 1, 1, 1, 1, 1, 1, 1, 1, 1, 1, 1, 1, 1, 1, 1, 1, 1, 1, 1, 1, 1, 1, 1, 1, 1, 1, 1, 1, 1, 1, 1, 1, 1, 1, 1, 1, 1, 1, 1, 1, 1, 1, 1, 1, 1, 1, 1, 1, 1, 1, 1, 1, 1, 1, 1, 1, 1, 1, 1, 1, 1, 1, 1, 1, 1, 1, 1, 1, 1, 1, 1, 1, 1, 1, 1, 2, 2, 2, 2, 2, 2, 2, 2, 2, 2, 2, 2, 2, 2, 2, 2, 2, 2, 2, 2, 2, 2, 2, 2, 2, 2, 2, 2, 2, 2, 2, 2, 2, 2, 2, 2, 2, 2, 2, 2, 2, 2, 2, 2, 2, 2, 2, 2, 2, 2, 2, 2, 2, 2, 2, 2, 2, 2, 2, 2, 2, 2, 2, 2, 2, 2, 2, 2, 2, 2, 2, 2, 2, 2, 2, 2, 2, 2, 2, 2, 2, 2, 2, 2, 2, 2, 2, 2, 2, 2, 2, 2, 2, 2, 2, 2, 2, 2, 2, 2, 2, 2, 2, 2, 2, 2, 2, 2, 2, 2, 2, 2, 2, 2, 2, 2, 2, 2, 2, 2, 2, 2, 2, 2, 2, 2, 2, 2, 2, 2, 2, 2, 2, 2, 2, 2, 2, 2, 2, 2, 2, 2, 2, 2, 2, 2, 2, 2, 2, 2, 2, 2, 2, 2, 2, 2, 2, 2, 2, 2, 2, 2, 2, 2, 2, 2, 2, 2, 2, 2, 2, 2, 2, 2, 2, 2, 2, 2, 2, 2, 2, 2, 2, 2, 2, 2, 2, 2, 2, 2, 2, 2, 2, 2, 2, 2, 2, 2, 2, 2, 2, 2, 2, 2, 2, 2, 2, 2, 2, 2, 2, 2, 2, 2, 2, 2, 2, 2, 2, 2, 2, 2, 2, 2, 2, 2, 2, 2, 2, 2, 2, 2, 2, 2, 2, 2, 2, 2, 2, 2, 2, 2, 2, 2, 2, 2, 2, 2, 2, 2, 2, 2, 2, 2, 2, 2, 2, 2, 2, 2, 2, 2, 2, 2, 2, 2, 2, 2, 2, 2, 2, 2, 2, 2, 2, 2, 2, 2, 2, 2, 2, 2, 2, 2, 2, 2, 2, 2, 2, 2, 2, 2, 2, 2, 2, 2, 2, 2, 2, 2, 2, 2, 2, 2, 2, 2, 2, 2, 2, 2, 2, 2, 2, 2, 2, 2, 2, 2, 2, 2, 2, 2, 2, 2, 2, 2, 2, 2, 2, 2, 2, 2, 2, 2, 2, 2, 2, 2, 2, 2, 2, 2, 2, 2, 2, 2, 2, 2, 2, 2, 2, 2, 2, 2, 2, 2, 2, 2, 2, 2, 2, 2, 2, 2, 2, 2, 2, 2, 2, 2, 2, 2, 2, 2, 2, 2, 2, 2, 2, 2, 2, 2, 2, 2, 2, 2, 2, 2, 2, 2, 2, 2, 2, 2, 2, 2, 2, 2, 2, 2, 2, 2, 2, 2, 2, 2, 2, 2, 2, 2, 2, 2, 2, 2, 2, 2, 2, 2, 2, 2, 2, 2, 2, 2, 2, 2, 2, 2, 2, 2, 2, 2, 2, 2, 2, 2, 2, 2, 2, 2, 2, 2, 2, 2, 2, 2, 2, 2, 3, 3, 3, 3, 3, 3, 3, 3, 3, 3, 3, 3, 3, 3, 3, 3, 3, 3, 3, 3, 3, 3, 3, 3, 3, 3, 3, 3, 3, 3, 3, 3, 3, 3, 4, 4, 4, 4, 4, 4, 4, 4, 4, 4, 4, 4, 4, 4, 4, 4, 4, 4, 4, 4, 4, 4, 4, 4, 4, 4, 4, 4, 4, 4, 4, 4, 4, 4, 5, 5, 5, 5, 5, 5, 5, 5, 5, 5, 5, 5, 5, 5, 5, 5, 5, 5, 5, 5, 5, 5, 5, 5, 5, 5, 5, 5, 5, 5, 5, 5, 5, 5, 6, 6, 6, 6, 6, 6, 6, 6, 6, 6, 6, 6, 6, 6, 6, 6, 6, 6, 6, 6, 6, 6, 6, 6, 6, 6, 6, 6, 6, 6, 6, 6, 6, 6, 5, 5, 5, 5, 5, 5, 5, 5, 5, 5, 5, 5, 5, 5, 5, 5, 5, 5, 5, 5, 5, 5, 5, 5, 5, 5, 5, 5, 5, 5, 5, 5, 5, 5, 7, 7, 7, 7, 7, 7, 7, 7, 7, 7, 7, 7, 7, 7, 7, 7, 7, 7, 7, 7, 7, 7, 7, 7, 7, 7, 7, 7, 7, 7, 7, 7, 7, 7])
me_sphere_002.materials.append(mat_material_007)
me_sphere_002.materials.append(mat_material_006)
me_sphere_002.materials.append(mat_material)
me_sphere_002.materials.append(mat_material_005)
me_sphere_002.materials.append(mat_material_004)
me_sphere_002.materials.append(mat_material_001)
me_sphere_002.materials.append(mat_material_003)
me_sphere_002.materials.append(mat_material_002)
me_sphere_002.use_remesh_preserve_volume = False
me_sphere_002.use_remesh_preserve_attributes = False
me_sphere_002.use_mirror_vertex_groups = False
me_sphere_002.update()

# ---- objects
ob_plane_001 = bpy.data.objects.new('Plane.001', me_plane_001)
ob_plane = bpy.data.objects.new('Plane', me_plane)
ob_mball = bpy.data.objects.new('Mball', None)
ob_sphere_002 = bpy.data.objects.new('Sphere.002', me_sphere_002)
ob_lamp = bpy.data.objects.new('Lamp', light_lamp)
ob_camera = bpy.data.objects.new('Camera', cam_camera)
ob_camera_001 = bpy.data.objects.new('Camera.001', cam_camera_001)

# ---- transforms, parenting, visibility, modifiers, constraints
ob_plane_001.location = (2.077, -5.973, 4.319)
ob_plane_001.rotation_euler = (0.4249, -2.112, -1.734)
ob_plane_001.lineart.crease_threshold = 0.0
ob_plane.location = (-0.916, -4.404, 4.506)
ob_plane.rotation_euler = (0.4719, 0.01178, -1.009)
ob_plane.lineart.crease_threshold = 0.0
ob_mball.location = (-2.037, -0.7752, 1.122)
ob_mball.scale = (1.161, 0.9882, 1.0)
ob_mball.empty_image_offset = (0.0, 0.0)
ob_mball.lineart.crease_threshold = 0.0
ob_sphere_002.location = (0.2104, -0.627, 2.547)
ob_sphere_002.rotation_euler = (-5.286, 2.223, 2.736)
ob_sphere_002.scale = (-0.5136, -0.5136, -0.5136)
ob_sphere_002.lineart.crease_threshold = 0.0
ob_lamp.location = (4.076, 1.005, 5.904)
ob_lamp.rotation_euler = (0.6503, 0.05522, 1.866)
ob_lamp.lock_rotations_4d = False
ob_lamp.empty_display_type = 'ARROWS'
ob_lamp.color = (0.0, 0.0, 0.0, 0.0)
ob_lamp.lineart.crease_threshold = 0.0
ob_camera.location = (7.481, -6.508, 5.344)
ob_camera.rotation_euler = (1.109, 0.01082, 0.8149)
ob_camera.lock_rotations_4d = False
ob_camera.empty_display_type = 'ARROWS'
ob_camera.color = (0.0, 0.0, 0.0, 0.0)
ob_camera.display_type = 'WIRE'
ob_camera.lineart.crease_threshold = 0.0
ob_camera_001.location = (7.481, -6.508, 5.344)
ob_camera_001.rotation_euler = (1.109, 0.01082, 0.8149)
ob_camera_001.lock_rotations_4d = False
ob_camera_001.empty_display_type = 'ARROWS'
ob_camera_001.color = (0.0, 0.0, 0.0, 0.0)
ob_camera_001.display_type = 'WIRE'
ob_camera_001.lineart.crease_threshold = 0.0

# ---- collection membership
col_collection_1.objects.link(ob_plane_001)
col_collection_1.objects.link(ob_plane)
col_collection_1.objects.link(ob_mball)
col_collection_1.objects.link(ob_sphere_002)
col_collection_1.objects.link(ob_lamp)
col_collection_1.objects.link(ob_camera)
col_collection_1.objects.link(ob_camera_001)

# ---- scene / render settings (as saved in the file)
scene.camera = ob_camera
scene.frame_start = 1; scene.frame_end = 250; scene.frame_set(1)
scene.render.engine = 'CYCLES'
scene.render.resolution_percentage = 50
scene.render.dither_intensity = 0.0
scene.cycles.use_denoising = False
scene.cycles.samples = 10
scene.cycles.sampling_pattern = 'TABULATED_SOBOL'
scene.cycles.light_sampling_threshold = 0.0
scene.cycles.use_adaptive_sampling = False
scene.cycles.use_light_tree = False
scene.cycles.blur_glossy = 0.0
scene.cycles.pixel_filter_type = 'GAUSSIAN'
scene.cycles.sample_clamp_indirect = 0.0
scene.view_settings.view_transform = 'Standard'
bpy.context.view_layer.update()

